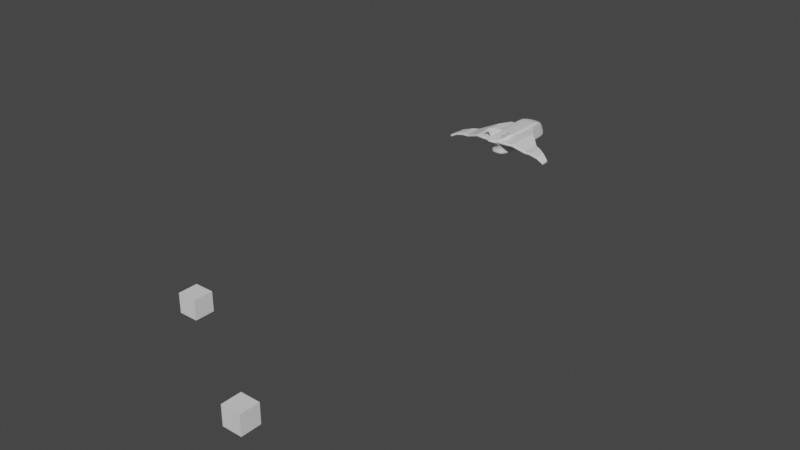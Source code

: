 # Source: LowPolyJet.blend  (saved by Blender 2.93.20; exported with 4.5.12 LTS)
import bpy
from mathutils import Matrix  # noqa: F401  (used for matrix-valued properties, if any)

bpy.ops.wm.read_factory_settings(use_empty=True)
scene = bpy.context.scene
scene.name = 'Scene'

# ---- collections
col_collection = bpy.data.collections.new('Collection'); scene.collection.children.link(col_collection)

# ---- materials (node trees are filled in below, after node groups)
mat_material = bpy.data.materials.new('Material')
mat_material.alpha_threshold = 0.0
mat_material.use_transparent_shadow = False
mat_material.line_color = (0.0, 0.0, 0.0, 1.0)

# ---- material node trees
mat_material.use_nodes = True; mat_material.node_tree.nodes.clear()
_N = mat_material.node_tree.nodes; _L = mat_material.node_tree.links
n0 = _N.new('ShaderNodeOutputMaterial'); n0.name = 'Material Output'; n0.location = (300, 300)
n1 = _N.new('ShaderNodeBsdfPrincipled'); n1.name = 'Principled BSDF'; n1.location = (10, 300)
n1.distribution = 'GGX'
n1.subsurface_method = 'BURLEY'
n1.inputs[2].default_value = 0.4
n1.inputs[3].default_value = 1.45
n1.inputs[27].default_value = (0.0, 0.0, 0.0, 1.0)
n1.inputs[28].default_value = 1.0
_L.new(n1.outputs[0], n0.inputs[0])
n0.is_active_output = True

# ---- world
world_world = bpy.data.worlds.new('World'); scene.world = world_world
world_world.use_nodes = True; world_world.node_tree.nodes.clear()
_N = world_world.node_tree.nodes; _L = world_world.node_tree.links
n0 = _N.new('ShaderNodeOutputWorld'); n0.name = 'World Output'; n0.location = (300, 300)
n1 = _N.new('ShaderNodeBackground'); n1.name = 'Background'; n1.location = (10, 300)
n1.inputs[0].default_value = (0.05088, 0.05088, 0.05088, 1.0)
_L.new(n1.outputs[0], n0.inputs[0])
n0.is_active_output = True
world_world.color = (0.05088, 0.05088, 0.05088)
world_world.use_sun_shadow = False
world_world.sun_shadow_jitter_overblur = 0.0

# ---- meshes
me_cube = bpy.data.meshes.new('Cube')
me_cube.from_pydata([(0.6293, 4.07, 0.7946), (0.6293, 5.091, -0.7369), (0.6293, -0.38, 0.8248), (0.6293, 0.3111, -0.7369), (0.6992, 4.503, 0.6498), (0.6992, -0.7064, 0.6024), (0.6992, 5.184, -0.3578), (0.6992, -0.06648, -0.4023), (0.6992, 2.867, 0.8106), (0.6992, 3.261, -0.771), (0.839, 2.985, 0.5852), (0.839, 3.249, -0.3934), (0.6992, 4.885, 0.3147), (0.6992, -0.1945, 0.134), (0.839, 3.163, 0.1649), (-0.6293, 4.07, 0.7946), (-0.6293, 5.091, -0.7369), (-0.6293, -0.38, 0.8248), (-0.6293, 0.3111, -0.7369), (-0.6992, 4.503, 0.6498), (-0.6992, -0.7064, 0.6024), (-0.6992, 5.184, -0.3578), (-0.6992, -0.06648, -0.4023), (-0.6992, 2.867, 0.8106), (-0.6992, 3.261, -0.771), (-0.839, 2.985, 0.5852), (-0.839, 3.249, -0.3934), (-0.6992, 4.885, 0.3147), (-0.6992, -0.1945, 0.134), (-0.839, 3.163, 0.1649), (-1.863e-09, 5.245, -0.771), (1.863e-09, -0.8343, 0.8509), (0.0, -0.06648, -0.771), (-1.863e-09, 4.062, 0.8118), (-1.863e-09, 4.662, 0.6681), (-2.095e-09, -1.589, 0.6112), (-9.313e-10, -0.8216, -0.4023), (0.0, 5.479, -0.3489), (6.985e-10, 3.261, -0.839), (0.0, 2.847, 0.8497), (-2.095e-09, -0.9751, 0.1358), (-1.863e-09, 5.12, 0.3527), (0.6977, 5.216, -0.5004), (0.6872, 5.211, -0.6128), (0.6614, 5.161, -0.6927), (0.6977, -0.0584, -0.5191), (0.6872, -0.001813, -0.6184), (0.6614, 0.1378, -0.6933), (0.6977, 2.012, 0.8184), (0.6872, 1.05, 0.8256), (0.6614, 0.1827, 0.8278), (0.2064, -0.0584, -0.7702), (0.393, -0.001813, -0.7651), (0.5407, 0.1378, -0.7526), (0.2064, 4.063, 0.8114), (0.393, 4.064, 0.8089), (0.5407, 4.067, 0.8026), (0.6977, 3.973, -0.7702), (0.6872, 4.516, -0.7651), (0.6614, 4.889, -0.7526), (0.6614, 4.145, 0.7757), (0.6872, 4.255, 0.7431), (0.6977, 4.38, 0.7002), (0.6614, -0.5866, 0.8003), (0.6872, -0.7405, 0.754), (0.6977, -0.7706, 0.6873), (0.2076, 4.659, 0.6678), (0.402, 4.642, 0.6658), (0.5703, 4.595, 0.6604), (0.8369, 2.093, 0.5826), (0.8216, 1.08, 0.5869), (0.78, 0.09638, 0.5946), (0.6992, 4.972, 0.1623), (0.6992, 5.055, -0.01144), (0.6992, 5.128, -0.1902), (0.6992, -0.1205, -0.002147), (0.6992, -0.08248, -0.1396), (0.6992, -0.06848, -0.2743), (0.8369, 2.394, -0.3985), (0.8216, 1.481, -0.4012), (0.78, 0.6224, -0.4021), (0.2076, 5.474, -0.3491), (0.402, 5.442, -0.3501), (0.5703, 5.354, -0.3527), (0.6614, 3.987, 0.7996), (0.6872, 3.802, 0.8036), (0.6977, 3.453, 0.8063), (0.6614, 0.7826, -0.7526), (0.6872, 1.531, -0.7651), (0.6977, 2.405, -0.7702), (0.78, 4.345, 0.6332), (0.8216, 4.075, 0.6141), (0.8369, 3.639, 0.5967), (0.78, 4.905, -0.3659), (0.8216, 4.499, -0.3756), (0.8369, 3.953, -0.3853), (0.8369, 3.256, -0.5159), (0.8216, 3.259, -0.6217), (0.78, 3.261, -0.7076), (0.839, 3.196, 0.02849), (0.839, 3.22, -0.1146), (0.839, 3.237, -0.2575), (0.78, 2.886, 0.7741), (0.8216, 2.912, 0.7238), (0.8369, 2.945, 0.6605), (0.2076, 2.847, 0.8491), (0.402, 2.849, 0.8448), (0.5703, 2.855, 0.8332), (0.6992, 4.612, 0.5931), (0.6992, 4.709, 0.524), (0.6992, 4.798, 0.4339), (0.6992, -0.5904, 0.502), (0.6992, -0.4504, 0.3888), (0.6992, -0.3104, 0.2653), (0.839, 3.03, 0.4984), (0.839, 3.077, 0.3998), (0.839, 3.123, 0.2888), (0.78, 4.66, 0.2804), (0.8216, 4.317, 0.2391), (0.8369, 3.828, 0.1982), (0.8369, 2.32, 0.1445), (0.8216, 1.396, 0.1352), (0.78, 0.5167, 0.133), (0.2076, 5.117, 0.3521), (0.402, 5.091, 0.3479), (0.5703, 5.021, 0.3367), (0.5407, 5.161, -0.7526), (0.393, 5.218, -0.7651), (0.2064, 5.241, -0.7702), (0.5407, -0.5886, 0.8368), (0.393, -0.7565, 0.8464), (0.2064, -0.8246, 0.8503), (0.5703, -1.217, 0.6075), (0.402, -1.479, 0.6101), (0.2076, -1.576, 0.6111), (0.5703, -0.503, -0.4023), (0.402, -0.7272, -0.4023), (0.2076, -0.8098, -0.4023), (0.5703, 3.261, -0.8103), (0.402, 3.261, -0.8305), (0.2076, 3.261, -0.838), (0.5703, -0.6458, 0.1351), (0.402, -0.8775, 0.1356), (0.2076, -0.9629, 0.1358), (-6.519e-09, 5.225, 0.1959), (-1.397e-09, 5.324, 0.01441), (1.397e-09, 5.411, -0.1734), (-2.794e-09, -0.8863, -0.001397), (-2.328e-09, -0.8408, -0.1393), (-1.397e-09, -0.824, -0.2742), (0.0, 3.936, 0.8277), (-2.794e-09, 3.75, 0.837), (-4.657e-09, 3.416, 0.8431), (0.0, 4.954, -0.8103), (-4.657e-09, 4.536, -0.8305), (-1.164e-09, 3.976, -0.838), (-6.519e-09, 5.516, -0.4972), (-1.397e-09, 5.504, -0.6161), (3.492e-09, 5.421, -0.7069), (-2.794e-09, -0.8098, -0.5197), (-2.328e-09, -0.7272, -0.6228), (-3.492e-09, -0.503, -0.7078), (-2.794e-09, -1.45, 0.5093), (-2.328e-09, -1.282, 0.3941), (4.657e-10, -1.114, 0.2687), (-6.519e-09, 4.793, 0.6187), (-1.397e-09, 4.909, 0.5563), (-4.657e-10, 5.016, 0.471), (3.492e-09, 4.201, 0.7865), (-1.863e-09, 4.355, 0.7529), (-4.657e-10, 4.513, 0.7128), (-5.588e-09, 2.399, -0.838), (0.0, 1.482, -0.8305), (0.0, 0.6226, -0.8103), (-3.492e-09, -1.357, 0.8181), (1.863e-09, -1.61, 0.7667), (4.657e-10, -1.664, 0.6975), (-3.725e-09, 1.996, 0.8587), (0.0, 0.9887, 0.8658), (0.0, -0.01016, 0.8652), (-0.6977, 5.216, -0.5004), (-0.6872, 5.211, -0.6128), (-0.6614, 5.161, -0.6927), (-0.6977, -0.0584, -0.5191), (-0.6872, -0.001813, -0.6184), (-0.6614, 0.1378, -0.6933), (-0.6977, 2.012, 0.8184), (-0.6872, 1.05, 0.8256), (-0.6614, 0.1827, 0.8278), (-0.2064, -0.0584, -0.7702), (-0.393, -0.001813, -0.7651), (-0.5407, 0.1378, -0.7526), (-0.2064, 4.063, 0.8114), (-0.393, 4.064, 0.8089), (-0.5407, 4.067, 0.8026), (-0.6977, 3.973, -0.7702), (-0.6872, 4.516, -0.7651), (-0.6614, 4.889, -0.7526), (-0.6614, 4.145, 0.7757), (-0.6872, 4.255, 0.7431), (-0.6977, 4.38, 0.7002), (-0.6614, -0.5866, 0.8003), (-0.6872, -0.7405, 0.754), (-0.6977, -0.7706, 0.6873), (-0.2076, 4.659, 0.6678), (-0.402, 4.642, 0.6658), (-0.5703, 4.595, 0.6604), (-0.8369, 2.093, 0.5826), (-0.8216, 1.08, 0.5869), (-0.78, 0.09638, 0.5946), (-0.6992, 4.972, 0.1623), (-0.6992, 5.055, -0.01144), (-0.6992, 5.128, -0.1902), (-0.6992, -0.1205, -0.002147), (-0.6992, -0.08248, -0.1396), (-0.6992, -0.06848, -0.2743), (-0.8369, 2.394, -0.3985), (-0.8216, 1.481, -0.4012), (-0.78, 0.6224, -0.4021), (-0.2076, 5.474, -0.3491), (-0.402, 5.442, -0.3501), (-0.5703, 5.354, -0.3527), (-0.6614, 3.987, 0.7996), (-0.6872, 3.802, 0.8036), (-0.6977, 3.453, 0.8063), (-0.6614, 0.7826, -0.7526), (-0.6872, 1.531, -0.7651), (-0.6977, 2.405, -0.7702), (-0.78, 4.345, 0.6332), (-0.8216, 4.075, 0.6141), (-0.8369, 3.639, 0.5967), (-0.78, 4.905, -0.3659), (-0.8216, 4.499, -0.3756), (-0.8369, 3.953, -0.3853), (-0.8369, 3.256, -0.5159), (-0.8216, 3.259, -0.6217), (-0.78, 3.261, -0.7076), (-0.839, 3.196, 0.02849), (-0.839, 3.22, -0.1146), (-0.839, 3.237, -0.2575), (-0.78, 2.886, 0.7741), (-0.8216, 2.912, 0.7238), (-0.8369, 2.945, 0.6605), (-0.2076, 2.847, 0.8491), (-0.402, 2.849, 0.8448), (-0.5703, 2.855, 0.8332), (-0.6992, 4.612, 0.5931), (-0.6992, 4.709, 0.524), (-0.6992, 4.798, 0.4339), (-0.6992, -0.5904, 0.502), (-0.6992, -0.4504, 0.3888), (-0.6992, -0.3104, 0.2653), (-0.839, 3.03, 0.4984), (-0.839, 3.077, 0.3998), (-0.839, 3.123, 0.2888), (-0.78, 4.66, 0.2804), (-0.8216, 4.317, 0.2391), (-0.8369, 3.828, 0.1982), (-0.8369, 2.32, 0.1445), (-0.8216, 1.396, 0.1352), (-0.78, 0.5167, 0.133), (-0.2076, 5.117, 0.3521), (-0.402, 5.091, 0.3479), (-0.5703, 5.021, 0.3367), (-0.5407, 5.161, -0.7526), (-0.393, 5.218, -0.7651), (-0.2064, 5.241, -0.7702), (-0.5407, -0.5886, 0.8368), (-0.393, -0.7565, 0.8464), (-0.2064, -0.8246, 0.8503), (-0.5703, -1.217, 0.6075), (-0.402, -1.479, 0.6101), (-0.2076, -1.576, 0.6111), (-0.5703, -0.503, -0.4023), (-0.402, -0.7272, -0.4023), (-0.2076, -0.8098, -0.4023), (-0.5703, 3.261, -0.8103), (-0.402, 3.261, -0.8305), (-0.2076, 3.261, -0.838), (-0.5703, -0.6458, 0.1351), (-0.402, -0.8775, 0.1356), (-0.2076, -0.9629, 0.1358), (0.2075, 2.399, -0.8369), (0.4018, 2.401, -0.8295), (0.5694, 2.403, -0.8094), (0.2073, 1.484, -0.8295), (0.3998, 1.494, -0.8223), (0.5634, 1.517, -0.8029), (0.2068, 0.6272, -0.8094), (0.3955, 0.6597, -0.8029), (0.55, 0.7322, -0.7855), (0.8347, 2.054, 0.6623), (0.8195, 2.031, 0.7285), (0.7781, 2.019, 0.7807), (0.8195, 1.034, 0.6693), (0.8047, 1.021, 0.7369), (0.7648, 1.037, 0.7888), (0.7781, 0.04101, 0.6786), (0.7648, 0.04861, 0.7458), (0.7291, 0.124, 0.7949), (0.2075, 4.511, 0.7126), (0.2073, 4.353, 0.7527), (0.2068, 4.2, 0.7863), (0.4018, 4.496, 0.7112), (0.3998, 4.343, 0.7515), (0.3955, 4.196, 0.7845), (0.5694, 4.457, 0.7074), (0.5634, 4.315, 0.7482), (0.55, 4.182, 0.7803), (0.2076, 5.013, 0.4704), (0.2076, 4.906, 0.5558), (0.2076, 4.79, 0.6183), (0.402, 4.989, 0.4664), (0.402, 4.884, 0.5523), (0.402, 4.77, 0.6155), (0.5703, 4.924, 0.4554), (0.5703, 4.825, 0.5427), (0.5703, 4.717, 0.6079), (0.8369, 2.268, 0.2705), (0.8369, 2.208, 0.386), (0.8369, 2.146, 0.4903), (0.8216, 1.325, 0.2632), (0.8216, 1.238, 0.3822), (0.8216, 1.152, 0.4906), (0.78, 0.4215, 0.2628), (0.78, 0.3066, 0.3845), (0.78, 0.1917, 0.4958), (0.7781, 2.403, -0.7073), (0.8195, 2.4, -0.6222), (0.8347, 2.397, -0.5181), (0.7648, 1.517, -0.7044), (0.8047, 1.494, -0.6215), (0.8195, 1.483, -0.5191), (0.7291, 0.7322, -0.6979), (0.7648, 0.6597, -0.6196), (0.7781, 0.6272, -0.5192), (0.2068, 5.417, -0.7065), (0.2073, 5.5, -0.616), (0.2075, 5.511, -0.4972), (0.3955, 5.387, -0.7036), (0.3998, 5.467, -0.6151), (0.4018, 5.478, -0.4975), (0.55, 5.309, -0.6971), (0.5634, 5.38, -0.6134), (0.5694, 5.389, -0.4984), (0.7291, 4.909, -0.6973), (0.7648, 4.933, -0.6151), (0.7781, 4.931, -0.5039), (0.7648, 4.521, -0.704), (0.8047, 4.526, -0.6183), (0.8195, 4.52, -0.5083), (0.7781, 3.974, -0.7071), (0.8195, 3.972, -0.6205), (0.8347, 3.966, -0.5125), (0.78, 4.588, 0.4003), (0.78, 4.515, 0.4947), (0.78, 4.435, 0.5701), (0.8216, 4.262, 0.3601), (0.8216, 4.205, 0.4599), (0.8216, 4.143, 0.543), (0.8369, 3.785, 0.3205), (0.8369, 3.739, 0.4261), (0.8369, 3.691, 0.5173), (0.7781, 4.244, 0.6891), (0.7648, 4.142, 0.7366), (0.7291, 4.052, 0.7737), (0.8195, 3.999, 0.6767), (0.8047, 3.923, 0.73), (0.7648, 3.854, 0.7726), (0.8347, 3.586, 0.666), (0.8195, 3.534, 0.7248), (0.7781, 3.489, 0.7719), (0.2068, 4.953, -0.8094), (0.3955, 4.939, -0.8029), (0.55, 4.91, -0.7855), (0.2073, 4.535, -0.8295), (0.3998, 4.531, -0.8223), (0.5634, 4.522, -0.8029), (0.2075, 3.976, -0.8369), (0.4018, 3.975, -0.8295), (0.5694, 3.974, -0.8094), (0.78, 4.859, -0.2055), (0.78, 4.799, -0.03486), (0.78, 4.731, 0.1318), (0.8216, 4.466, -0.2239), (0.8216, 4.422, -0.0631), (0.8216, 4.371, 0.09509), (0.8369, 3.931, -0.2423), (0.8369, 3.902, -0.09131), (0.8369, 3.867, 0.05853), (0.8369, 2.388, -0.2672), (0.8369, 2.377, -0.1293), (0.8369, 2.356, 0.009722), (0.8216, 1.478, -0.2722), (0.8216, 1.468, -0.1368), (0.8216, 1.443, 0.0005571), (0.78, 0.6206, -0.274), (0.78, 0.6089, -0.1394), (0.78, 0.5775, -0.002301), (0.2076, 5.407, -0.1736), (0.2076, 5.32, 0.014), (0.2076, 5.221, 0.1954), (0.402, 5.376, -0.1755), (0.402, 5.29, 0.01118), (0.402, 5.193, 0.1917), (0.5703, 5.292, -0.1805), (0.5703, 5.211, 0.003504), (0.5703, 5.118, 0.1817), (0.5703, -0.5052, -0.2742), (0.5703, -0.5209, -0.1394), (0.5703, -0.5632, -0.001714), (0.402, -0.7295, -0.2742), (0.402, -0.746, -0.1394), (0.402, -0.7906, -0.001491), (0.2076, -0.8122, -0.2742), (0.2076, -0.8289, -0.1393), (0.2076, -0.8744, -0.001409), (0.55, 3.955, 0.8156), (0.3955, 3.941, 0.8241), (0.2068, 3.937, 0.8273), (0.5634, 3.77, 0.8228), (0.3998, 3.756, 0.8328), (0.2073, 3.75, 0.8364), (0.5694, 3.432, 0.8276), (0.4018, 3.42, 0.8385), (0.2075, 3.416, 0.8425), (0.55, -0.2282, -0.6979), (0.5634, -0.4206, -0.6196), (0.5694, -0.4927, -0.5193), (0.3955, -0.4206, -0.7044), (0.3998, -0.6363, -0.6217), (0.4018, -0.7158, -0.5196), (0.2068, -0.4927, -0.7074), (0.2073, -0.7158, -0.6226), (0.2075, -0.798, -0.5197), (0.5703, -0.7752, 0.2672), (0.5703, -0.9313, 0.3919), (0.5703, -1.087, 0.5062), (0.402, -1.014, 0.2683), (0.402, -1.178, 0.3935), (0.402, -1.343, 0.5084), (0.2076, -1.102, 0.2686), (0.2076, -1.269, 0.394), (0.2076, -1.437, 0.5092), (0.5694, -1.287, 0.6931), (0.5634, -1.243, 0.7605), (0.55, -1.027, 0.8082), (0.4018, -1.552, 0.6961), (0.3998, -1.501, 0.7648), (0.3955, -1.258, 0.8149), (0.2075, -1.65, 0.6973), (0.2073, -1.597, 0.7665), (0.2068, -1.345, 0.8177), (0.5694, 2.005, 0.8417), (0.4018, 1.999, 0.8537), (0.2075, 1.997, 0.8581), (0.5634, 1.032, 0.8486), (0.3998, 1.004, 0.8607), (0.2073, 0.9906, 0.8652), (0.55, 0.1219, 0.8486), (0.3955, 0.03458, 0.8602), (0.2068, -0.004563, 0.8646), (-0.2075, 2.399, -0.8369), (-0.2073, 1.484, -0.8295), (-0.2068, 0.6272, -0.8094), (-0.4018, 2.401, -0.8295), (-0.3998, 1.494, -0.8223), (-0.3955, 0.6597, -0.8029), (-0.5694, 2.403, -0.8094), (-0.5634, 1.517, -0.8029), (-0.55, 0.7322, -0.7855), (-0.8347, 2.054, 0.6623), (-0.8195, 1.034, 0.6693), (-0.7781, 0.04101, 0.6786), (-0.8195, 2.031, 0.7285), (-0.8047, 1.021, 0.7369), (-0.7648, 0.04861, 0.7458), (-0.7781, 2.019, 0.7807), (-0.7648, 1.037, 0.7888), (-0.7291, 0.124, 0.7949), (-0.2075, 4.511, 0.7126), (-0.4018, 4.496, 0.7112), (-0.5694, 4.457, 0.7074), (-0.2073, 4.353, 0.7527), (-0.3998, 4.343, 0.7515), (-0.5634, 4.315, 0.7482), (-0.2068, 4.2, 0.7863), (-0.3955, 4.196, 0.7845), (-0.55, 4.182, 0.7803), (-0.2076, 5.013, 0.4704), (-0.402, 4.989, 0.4664), (-0.5703, 4.924, 0.4554), (-0.2076, 4.906, 0.5558), (-0.402, 4.884, 0.5523), (-0.5703, 4.825, 0.5427), (-0.2076, 4.79, 0.6183), (-0.402, 4.77, 0.6155), (-0.5703, 4.717, 0.6079), (-0.8369, 2.268, 0.2705), (-0.8216, 1.325, 0.2632), (-0.78, 0.4215, 0.2628), (-0.8369, 2.208, 0.386), (-0.8216, 1.238, 0.3822), (-0.78, 0.3066, 0.3845), (-0.8369, 2.146, 0.4903), (-0.8216, 1.152, 0.4906), (-0.78, 0.1917, 0.4958), (-0.7781, 2.403, -0.7073), (-0.7648, 1.517, -0.7044), (-0.7291, 0.7322, -0.6979), (-0.8195, 2.4, -0.6222), (-0.8047, 1.494, -0.6215), (-0.7648, 0.6597, -0.6196), (-0.8347, 2.397, -0.5181), (-0.8195, 1.483, -0.5191), (-0.7781, 0.6272, -0.5192), (-0.2068, 5.417, -0.7065), (-0.3955, 5.387, -0.7036), (-0.55, 5.309, -0.6971), (-0.2073, 5.5, -0.616), (-0.3998, 5.467, -0.6151), (-0.5634, 5.38, -0.6134), (-0.2075, 5.511, -0.4972), (-0.4018, 5.478, -0.4975), (-0.5694, 5.389, -0.4984), (-0.7291, 4.909, -0.6973), (-0.7648, 4.521, -0.704), (-0.7781, 3.974, -0.7071), (-0.7648, 4.933, -0.6151), (-0.8047, 4.526, -0.6183), (-0.8195, 3.972, -0.6205), (-0.7781, 4.931, -0.5039), (-0.8195, 4.52, -0.5083), (-0.8347, 3.966, -0.5125), (-0.78, 4.588, 0.4003), (-0.8216, 4.262, 0.3601), (-0.8369, 3.785, 0.3205), (-0.78, 4.515, 0.4947), (-0.8216, 4.205, 0.4599), (-0.8369, 3.739, 0.4261), (-0.78, 4.435, 0.5701), (-0.8216, 4.143, 0.543), (-0.8369, 3.691, 0.5173), (-0.7781, 4.244, 0.6891), (-0.8195, 3.999, 0.6767), (-0.8347, 3.586, 0.666), (-0.7648, 4.142, 0.7366), (-0.8047, 3.923, 0.73), (-0.8195, 3.534, 0.7248), (-0.7291, 4.052, 0.7737), (-0.7648, 3.854, 0.7726), (-0.7781, 3.489, 0.7719), (-0.2068, 4.953, -0.8094), (-0.2073, 4.535, -0.8295), (-0.2075, 3.976, -0.8369), (-0.3955, 4.939, -0.8029), (-0.3998, 4.531, -0.8223), (-0.4018, 3.975, -0.8295), (-0.55, 4.91, -0.7855), (-0.5634, 4.522, -0.8029), (-0.5694, 3.974, -0.8094), (-0.78, 4.859, -0.2055), (-0.8216, 4.466, -0.2239), (-0.8369, 3.931, -0.2423), (-0.78, 4.799, -0.03486), (-0.8216, 4.422, -0.0631), (-0.8369, 3.902, -0.09131), (-0.78, 4.731, 0.1318), (-0.8216, 4.371, 0.09509), (-0.8369, 3.867, 0.05853), (-0.8369, 2.388, -0.2672), (-0.8216, 1.478, -0.2722), (-0.78, 0.6206, -0.274), (-0.8369, 2.377, -0.1293), (-0.8216, 1.468, -0.1368), (-0.78, 0.6089, -0.1394), (-0.8369, 2.356, 0.009722), (-0.8216, 1.443, 0.0005571), (-0.78, 0.5775, -0.002301), (-0.2076, 5.407, -0.1736), (-0.402, 5.376, -0.1755), (-0.5703, 5.292, -0.1805), (-0.2076, 5.32, 0.014), (-0.402, 5.29, 0.01118), (-0.5703, 5.211, 0.003504), (-0.2076, 5.221, 0.1954), (-0.402, 5.193, 0.1917), (-0.5703, 5.118, 0.1817), (-0.5703, -0.5052, -0.2742), (-0.402, -0.7295, -0.2742), (-0.2076, -0.8122, -0.2742), (-0.5703, -0.5209, -0.1394), (-0.402, -0.746, -0.1394), (-0.2076, -0.8289, -0.1393), (-0.5703, -0.5632, -0.001714), (-0.402, -0.7906, -0.001491), (-0.2076, -0.8744, -0.001409), (-0.55, 3.955, 0.8156), (-0.5634, 3.77, 0.8228), (-0.5694, 3.432, 0.8276), (-0.3955, 3.941, 0.8241), (-0.3998, 3.756, 0.8328), (-0.4018, 3.42, 0.8385), (-0.2068, 3.937, 0.8273), (-0.2073, 3.75, 0.8364), (-0.2075, 3.416, 0.8425), (-0.55, -0.2282, -0.6979), (-0.3955, -0.4206, -0.7044), (-0.2068, -0.4927, -0.7074), (-0.5634, -0.4206, -0.6196), (-0.3998, -0.6363, -0.6217), (-0.2073, -0.7158, -0.6226), (-0.5694, -0.4927, -0.5193), (-0.4018, -0.7158, -0.5196), (-0.2075, -0.798, -0.5197), (-0.5703, -0.7752, 0.2672), (-0.402, -1.014, 0.2683), (-0.2076, -1.102, 0.2686), (-0.5703, -0.9313, 0.3919), (-0.402, -1.178, 0.3935), (-0.2076, -1.269, 0.394), (-0.5703, -1.087, 0.5062), (-0.402, -1.343, 0.5084), (-0.2076, -1.437, 0.5092), (-0.5694, -1.287, 0.6931), (-0.4018, -1.552, 0.6961), (-0.2075, -1.65, 0.6973), (-0.5634, -1.243, 0.7605), (-0.3998, -1.501, 0.7648), (-0.2073, -1.597, 0.7665), (-0.55, -1.027, 0.8082), (-0.3955, -1.258, 0.8149), (-0.2068, -1.345, 0.8177), (-0.5694, 2.005, 0.8417), (-0.5634, 1.032, 0.8486), (-0.55, 0.1219, 0.8486), (-0.4018, 1.999, 0.8537), (-0.3998, 1.004, 0.8607), (-0.3955, 0.03458, 0.8602), (-0.2075, 1.997, 0.8581), (-0.2073, 0.9906, 0.8652), (-0.2068, -0.004563, 0.8646), (0.4523, -0.7815, 0.5415), (0.372, -0.7815, 0.5843), (0.8966, -0.9299, 1.375), (0.8163, -0.9299, 1.417), (0.4523, 1.484, 0.5415), (0.372, 1.484, 0.5843), (0.8966, -0.6547, 1.375), (0.8163, -0.6547, 1.417), (0.7667, -0.9133, 1.324), (0.8469, -0.9133, 1.282), (0.7667, -0.4156, 1.324), (0.8469, -0.4156, 1.282), (0.8966, -1.188, 1.375), (0.8163, -1.188, 1.417), (0.7667, -1.171, 1.324), (0.8469, -1.171, 1.282), (-0.4523, -0.7815, 0.5415), (-0.372, -0.7815, 0.5843), (-0.8966, -0.9299, 1.375), (-0.8163, -0.9299, 1.417), (-0.4523, 1.484, 0.5415), (-0.372, 1.484, 0.5843), (-0.8966, -0.6547, 1.375), (-0.8163, -0.6547, 1.417), (-0.7667, -0.9133, 1.324), (-0.8469, -0.9133, 1.282), (-0.7667, -0.4156, 1.324), (-0.8469, -0.4156, 1.282), (-0.8966, -1.188, 1.375), (-0.8163, -1.188, 1.417), (-0.7667, -1.171, 1.324), (-0.8469, -1.171, 1.282), (1.138, 2.806, 0.7167), (2.897, 0.6965, 0.3329), (1.74, 1.855, 0.7167), (1.138, 2.806, 0.5092), (2.897, 0.6965, 0.1254), (1.74, 1.855, 0.5092), (3.36, 0.442, 0.1254), (3.36, 0.442, 0.3329), (4.035, 0.07027, -0.01834), (4.035, 0.07027, 0.1892), (-1.138, 2.806, 0.7167), (0.0, 2.806, 0.7167), (-2.897, 0.6965, 0.3329), (-1.74, 1.855, 0.7167), (-1.138, 2.806, 0.5092), (0.0, 2.806, 0.5092), (-2.897, 0.6965, 0.1254), (-1.74, 1.855, 0.5092), (-3.36, 0.442, 0.1254), (-3.36, 0.442, 0.3329), (-4.035, 0.07027, -0.01834), (-4.035, 0.07027, 0.1892), (1.146, -1.163, 0.7167), (1.146, -1.206, 0.6724), (1.094, 3.11, 0.6734), (1.159, 3.072, 0.6725), (1.137, 3.058, 0.7167), (2.905, -0.8593, 0.3329), (2.905, -0.9028, 0.2884), (2.897, 0.765, 0.3329), (2.897, 0.8176, 0.2887), (4.631, -0.8594, -0.1196), (4.67, -0.8595, -0.183), (4.627, -0.9028, -0.1621), (4.624, -0.2566, -0.1195), (4.624, -0.2055, -0.1649), (4.662, -0.2708, -0.183), (1.748, -1.102, 0.6723), (1.748, -1.059, 0.7167), (1.739, 2.079, 0.6725), (1.739, 2.026, 0.7167), (1.146, -1.206, 0.5534), (1.146, -1.163, 0.5092), (1.094, 3.11, 0.5524), (1.137, 3.058, 0.5092), (1.159, 3.072, 0.5533), (2.905, -0.9028, 0.17), (2.905, -0.8593, 0.1254), (2.897, 0.8176, 0.1697), (2.897, 0.765, 0.1254), (4.631, -0.8594, -0.3271), (4.627, -0.9028, -0.2795), (4.67, -0.8595, -0.304), (4.624, -0.2566, -0.327), (4.662, -0.2708, -0.304), (4.624, -0.2055, -0.2831), (1.748, -1.059, 0.5092), (1.748, -1.102, 0.5536), (1.739, 2.026, 0.5092), (1.739, 2.079, 0.5534), (4.662, -0.2751, -0.183), (4.624, -0.2539, -0.1195), (4.624, -0.2539, -0.327), (4.662, -0.2751, -0.304), (3.367, -0.8594, 0.3329), (3.368, -0.9028, 0.2883), (3.359, 0.5439, 0.2886), (3.359, 0.4917, 0.3329), (3.368, -0.9028, 0.1701), (3.367, -0.8594, 0.1254), (3.359, 0.4917, 0.1254), (3.359, 0.5439, 0.1698), (4.043, -0.9028, 0.1443), (4.043, -0.8594, 0.1892), (4.043, -0.8594, -0.01834), (4.043, -0.9028, 0.02657), (4.034, 0.1439, 0.1446), (4.035, 0.09202, 0.1892), (4.035, 0.09202, -0.01834), (4.034, 0.1439, 0.02621), (-1.146, -1.206, 0.6724), (-1.146, -1.163, 0.7167), (-1.094, 3.11, 0.6734), (-1.137, 3.058, 0.7167), (-1.159, 3.072, 0.6725), (0.0, -1.206, 0.6724), (0.0, -1.163, 0.7167), (0.0, 3.058, 0.7167), (0.0, 3.11, 0.6734), (-2.905, -0.9028, 0.2884), (-2.905, -0.8593, 0.3329), (-2.897, 0.8176, 0.2887), (-2.897, 0.765, 0.3329), (-4.631, -0.8594, -0.1196), (-4.627, -0.9028, -0.1621), (-4.67, -0.8595, -0.183), (-4.624, -0.2566, -0.1195), (-4.662, -0.2708, -0.183), (-4.624, -0.2055, -0.1649), (-1.748, -1.059, 0.7167), (-1.748, -1.102, 0.6723), (-1.739, 2.026, 0.7167), (-1.739, 2.079, 0.6725), (-1.146, -1.163, 0.5092), (-1.146, -1.206, 0.5534), (-1.094, 3.11, 0.5524), (-1.159, 3.072, 0.5533), (-1.137, 3.058, 0.5092), (0.0, -1.163, 0.5092), (0.0, -1.206, 0.5534), (0.0, 3.11, 0.5524), (0.0, 3.058, 0.5092), (-2.905, -0.8593, 0.1254), (-2.905, -0.9028, 0.17), (-2.897, 0.765, 0.1254), (-2.897, 0.8176, 0.1697), (-4.631, -0.8594, -0.3271), (-4.67, -0.8595, -0.304), (-4.627, -0.9028, -0.2795), (-4.624, -0.2566, -0.327), (-4.624, -0.2055, -0.2831), (-4.662, -0.2708, -0.304), (-1.748, -1.102, 0.5536), (-1.748, -1.059, 0.5092), (-1.739, 2.079, 0.5534), (-1.739, 2.026, 0.5092), (-4.624, -0.2539, -0.1195), (-4.662, -0.2751, -0.183), (-4.662, -0.2751, -0.304), (-4.624, -0.2539, -0.327), (-3.368, -0.9028, 0.2883), (-3.367, -0.8594, 0.3329), (-3.359, 0.4917, 0.3329), (-3.359, 0.5439, 0.2886), (-3.367, -0.8594, 0.1254), (-3.368, -0.9028, 0.1701), (-3.359, 0.5439, 0.1698), (-3.359, 0.4917, 0.1254), (-4.043, -0.8594, 0.1892), (-4.043, -0.9028, 0.1443), (-4.043, -0.9028, 0.02657), (-4.043, -0.8594, -0.01834), (-4.035, 0.09202, 0.1892), (-4.034, 0.1439, 0.1446), (-4.034, 0.1439, 0.02621), (-4.035, 0.09202, -0.01834)], [], [(282, 283, 286, 285), (283, 284, 287, 286), (285, 286, 289, 288), (286, 287, 290, 289), (38, 140, 282, 171), (140, 139, 283, 282), (139, 138, 284, 283), (138, 9, 89, 284), (284, 89, 88, 287), (287, 88, 87, 290), (290, 87, 3, 53), (289, 290, 53, 52), (288, 289, 52, 51), (173, 288, 51, 32), (172, 285, 288, 173), (171, 282, 285, 172), (291, 292, 295, 294), (292, 293, 296, 295), (294, 295, 298, 297), (295, 296, 299, 298), (10, 104, 291, 69), (104, 103, 292, 291), (103, 102, 293, 292), (102, 8, 48, 293), (293, 48, 49, 296), (296, 49, 50, 299), (299, 50, 2, 63), (298, 299, 63, 64), (297, 298, 64, 65), (71, 297, 65, 5), (70, 294, 297, 71), (69, 291, 294, 70), (300, 301, 304, 303), (301, 302, 305, 304), (303, 304, 307, 306), (304, 305, 308, 307), (34, 170, 300, 66), (170, 169, 301, 300), (169, 168, 302, 301), (168, 33, 54, 302), (302, 54, 55, 305), (305, 55, 56, 308), (308, 56, 0, 60), (307, 308, 60, 61), (306, 307, 61, 62), (68, 306, 62, 4), (67, 303, 306, 68), (66, 300, 303, 67), (309, 310, 313, 312), (310, 311, 314, 313), (312, 313, 316, 315), (313, 314, 317, 316), (41, 167, 309, 123), (167, 166, 310, 309), (166, 165, 311, 310), (165, 34, 66, 311), (311, 66, 67, 314), (314, 67, 68, 317), (317, 68, 4, 108), (316, 317, 108, 109), (315, 316, 109, 110), (125, 315, 110, 12), (124, 312, 315, 125), (123, 309, 312, 124), (318, 319, 322, 321), (319, 320, 323, 322), (321, 322, 325, 324), (322, 323, 326, 325), (14, 116, 318, 120), (116, 115, 319, 318), (115, 114, 320, 319), (114, 10, 69, 320), (320, 69, 70, 323), (323, 70, 71, 326), (326, 71, 5, 111), (325, 326, 111, 112), (324, 325, 112, 113), (122, 324, 113, 13), (121, 321, 324, 122), (120, 318, 321, 121), (327, 328, 331, 330), (328, 329, 332, 331), (330, 331, 334, 333), (331, 332, 335, 334), (9, 98, 327, 89), (98, 97, 328, 327), (97, 96, 329, 328), (96, 11, 78, 329), (329, 78, 79, 332), (332, 79, 80, 335), (335, 80, 7, 45), (334, 335, 45, 46), (333, 334, 46, 47), (87, 333, 47, 3), (88, 330, 333, 87), (89, 327, 330, 88), (336, 337, 340, 339), (337, 338, 341, 340), (339, 340, 343, 342), (340, 341, 344, 343), (30, 158, 336, 128), (158, 157, 337, 336), (157, 156, 338, 337), (156, 37, 81, 338), (338, 81, 82, 341), (341, 82, 83, 344), (344, 83, 6, 42), (343, 344, 42, 43), (342, 343, 43, 44), (126, 342, 44, 1), (127, 339, 342, 126), (128, 336, 339, 127), (345, 346, 349, 348), (346, 347, 350, 349), (348, 349, 352, 351), (349, 350, 353, 352), (1, 44, 345, 59), (44, 43, 346, 345), (43, 42, 347, 346), (42, 6, 93, 347), (347, 93, 94, 350), (350, 94, 95, 353), (353, 95, 11, 96), (352, 353, 96, 97), (351, 352, 97, 98), (57, 351, 98, 9), (58, 348, 351, 57), (59, 345, 348, 58), (354, 355, 358, 357), (355, 356, 359, 358), (357, 358, 361, 360), (358, 359, 362, 361), (12, 110, 354, 117), (110, 109, 355, 354), (109, 108, 356, 355), (108, 4, 90, 356), (356, 90, 91, 359), (359, 91, 92, 362), (362, 92, 10, 114), (361, 362, 114, 115), (360, 361, 115, 116), (119, 360, 116, 14), (118, 357, 360, 119), (117, 354, 357, 118), (363, 364, 367, 366), (364, 365, 368, 367), (366, 367, 370, 369), (367, 368, 371, 370), (4, 62, 363, 90), (62, 61, 364, 363), (61, 60, 365, 364), (60, 0, 84, 365), (365, 84, 85, 368), (368, 85, 86, 371), (371, 86, 8, 102), (370, 371, 102, 103), (369, 370, 103, 104), (92, 369, 104, 10), (91, 366, 369, 92), (90, 363, 366, 91), (372, 373, 376, 375), (373, 374, 377, 376), (375, 376, 379, 378), (376, 377, 380, 379), (30, 128, 372, 153), (128, 127, 373, 372), (127, 126, 374, 373), (126, 1, 59, 374), (374, 59, 58, 377), (377, 58, 57, 380), (380, 57, 9, 138), (379, 380, 138, 139), (378, 379, 139, 140), (155, 378, 140, 38), (154, 375, 378, 155), (153, 372, 375, 154), (381, 382, 385, 384), (382, 383, 386, 385), (384, 385, 388, 387), (385, 386, 389, 388), (6, 74, 381, 93), (74, 73, 382, 381), (73, 72, 383, 382), (72, 12, 117, 383), (383, 117, 118, 386), (386, 118, 119, 389), (389, 119, 14, 99), (388, 389, 99, 100), (387, 388, 100, 101), (95, 387, 101, 11), (94, 384, 387, 95), (93, 381, 384, 94), (390, 391, 394, 393), (391, 392, 395, 394), (393, 394, 397, 396), (394, 395, 398, 397), (11, 101, 390, 78), (101, 100, 391, 390), (100, 99, 392, 391), (99, 14, 120, 392), (392, 120, 121, 395), (395, 121, 122, 398), (398, 122, 13, 75), (397, 398, 75, 76), (396, 397, 76, 77), (80, 396, 77, 7), (79, 393, 396, 80), (78, 390, 393, 79), (399, 400, 403, 402), (400, 401, 404, 403), (402, 403, 406, 405), (403, 404, 407, 406), (37, 146, 399, 81), (146, 145, 400, 399), (145, 144, 401, 400), (144, 41, 123, 401), (401, 123, 124, 404), (404, 124, 125, 407), (407, 125, 12, 72), (406, 407, 72, 73), (405, 406, 73, 74), (83, 405, 74, 6), (82, 402, 405, 83), (81, 399, 402, 82), (408, 409, 412, 411), (409, 410, 413, 412), (411, 412, 415, 414), (412, 413, 416, 415), (7, 77, 408, 135), (77, 76, 409, 408), (76, 75, 410, 409), (75, 13, 141, 410), (410, 141, 142, 413), (413, 142, 143, 416), (416, 143, 40, 147), (415, 416, 147, 148), (414, 415, 148, 149), (137, 414, 149, 36), (136, 411, 414, 137), (135, 408, 411, 136), (417, 418, 421, 420), (418, 419, 422, 421), (420, 421, 424, 423), (421, 422, 425, 424), (0, 56, 417, 84), (56, 55, 418, 417), (55, 54, 419, 418), (54, 33, 150, 419), (419, 150, 151, 422), (422, 151, 152, 425), (425, 152, 39, 105), (424, 425, 105, 106), (423, 424, 106, 107), (86, 423, 107, 8), (85, 420, 423, 86), (84, 417, 420, 85), (426, 427, 430, 429), (427, 428, 431, 430), (429, 430, 433, 432), (430, 431, 434, 433), (3, 47, 426, 53), (47, 46, 427, 426), (46, 45, 428, 427), (45, 7, 135, 428), (428, 135, 136, 431), (431, 136, 137, 434), (434, 137, 36, 159), (433, 434, 159, 160), (432, 433, 160, 161), (51, 432, 161, 32), (52, 429, 432, 51), (53, 426, 429, 52), (435, 436, 439, 438), (436, 437, 440, 439), (438, 439, 442, 441), (439, 440, 443, 442), (13, 113, 435, 141), (113, 112, 436, 435), (112, 111, 437, 436), (111, 5, 132, 437), (437, 132, 133, 440), (440, 133, 134, 443), (443, 134, 35, 162), (442, 443, 162, 163), (441, 442, 163, 164), (143, 441, 164, 40), (142, 438, 441, 143), (141, 435, 438, 142), (444, 445, 448, 447), (445, 446, 449, 448), (447, 448, 451, 450), (448, 449, 452, 451), (5, 65, 444, 132), (65, 64, 445, 444), (64, 63, 446, 445), (63, 2, 129, 446), (446, 129, 130, 449), (449, 130, 131, 452), (452, 131, 31, 174), (451, 452, 174, 175), (450, 451, 175, 176), (134, 450, 176, 35), (133, 447, 450, 134), (132, 444, 447, 133), (453, 454, 457, 456), (454, 455, 458, 457), (456, 457, 460, 459), (457, 458, 461, 460), (8, 107, 453, 48), (107, 106, 454, 453), (106, 105, 455, 454), (105, 39, 177, 455), (455, 177, 178, 458), (458, 178, 179, 461), (461, 179, 31, 131), (460, 461, 131, 130), (459, 460, 130, 129), (50, 459, 129, 2), (49, 456, 459, 50), (48, 453, 456, 49), (462, 463, 466, 465), (463, 464, 467, 466), (465, 466, 469, 468), (466, 467, 470, 469), (38, 171, 462, 278), (171, 172, 463, 462), (172, 173, 464, 463), (173, 32, 189, 464), (464, 189, 190, 467), (467, 190, 191, 470), (470, 191, 18, 225), (469, 470, 225, 226), (468, 469, 226, 227), (276, 468, 227, 24), (277, 465, 468, 276), (278, 462, 465, 277), (471, 472, 475, 474), (472, 473, 476, 475), (474, 475, 478, 477), (475, 476, 479, 478), (25, 207, 471, 242), (207, 208, 472, 471), (208, 209, 473, 472), (209, 20, 203, 473), (473, 203, 202, 476), (476, 202, 201, 479), (479, 201, 17, 188), (478, 479, 188, 187), (477, 478, 187, 186), (240, 477, 186, 23), (241, 474, 477, 240), (242, 471, 474, 241), (480, 481, 484, 483), (481, 482, 485, 484), (483, 484, 487, 486), (484, 485, 488, 487), (34, 204, 480, 170), (204, 205, 481, 480), (205, 206, 482, 481), (206, 19, 200, 482), (482, 200, 199, 485), (485, 199, 198, 488), (488, 198, 15, 194), (487, 488, 194, 193), (486, 487, 193, 192), (168, 486, 192, 33), (169, 483, 486, 168), (170, 480, 483, 169), (489, 490, 493, 492), (490, 491, 494, 493), (492, 493, 496, 495), (493, 494, 497, 496), (41, 261, 489, 167), (261, 262, 490, 489), (262, 263, 491, 490), (263, 27, 248, 491), (491, 248, 247, 494), (494, 247, 246, 497), (497, 246, 19, 206), (496, 497, 206, 205), (495, 496, 205, 204), (165, 495, 204, 34), (166, 492, 495, 165), (167, 489, 492, 166), (498, 499, 502, 501), (499, 500, 503, 502), (501, 502, 505, 504), (502, 503, 506, 505), (29, 258, 498, 254), (258, 259, 499, 498), (259, 260, 500, 499), (260, 28, 251, 500), (500, 251, 250, 503), (503, 250, 249, 506), (506, 249, 20, 209), (505, 506, 209, 208), (504, 505, 208, 207), (252, 504, 207, 25), (253, 501, 504, 252), (254, 498, 501, 253), (507, 508, 511, 510), (508, 509, 512, 511), (510, 511, 514, 513), (511, 512, 515, 514), (24, 227, 507, 236), (227, 226, 508, 507), (226, 225, 509, 508), (225, 18, 185, 509), (509, 185, 184, 512), (512, 184, 183, 515), (515, 183, 22, 218), (514, 515, 218, 217), (513, 514, 217, 216), (234, 513, 216, 26), (235, 510, 513, 234), (236, 507, 510, 235), (516, 517, 520, 519), (517, 518, 521, 520), (519, 520, 523, 522), (520, 521, 524, 523), (30, 266, 516, 158), (266, 265, 517, 516), (265, 264, 518, 517), (264, 16, 182, 518), (518, 182, 181, 521), (521, 181, 180, 524), (524, 180, 21, 221), (523, 524, 221, 220), (522, 523, 220, 219), (156, 522, 219, 37), (157, 519, 522, 156), (158, 516, 519, 157), (525, 526, 529, 528), (526, 527, 530, 529), (528, 529, 532, 531), (529, 530, 533, 532), (16, 197, 525, 182), (197, 196, 526, 525), (196, 195, 527, 526), (195, 24, 236, 527), (527, 236, 235, 530), (530, 235, 234, 533), (533, 234, 26, 233), (532, 533, 233, 232), (531, 532, 232, 231), (180, 531, 231, 21), (181, 528, 531, 180), (182, 525, 528, 181), (534, 535, 538, 537), (535, 536, 539, 538), (537, 538, 541, 540), (538, 539, 542, 541), (27, 255, 534, 248), (255, 256, 535, 534), (256, 257, 536, 535), (257, 29, 254, 536), (536, 254, 253, 539), (539, 253, 252, 542), (542, 252, 25, 230), (541, 542, 230, 229), (540, 541, 229, 228), (246, 540, 228, 19), (247, 537, 540, 246), (248, 534, 537, 247), (543, 544, 547, 546), (544, 545, 548, 547), (546, 547, 550, 549), (547, 548, 551, 550), (19, 228, 543, 200), (228, 229, 544, 543), (229, 230, 545, 544), (230, 25, 242, 545), (545, 242, 241, 548), (548, 241, 240, 551), (551, 240, 23, 224), (550, 551, 224, 223), (549, 550, 223, 222), (198, 549, 222, 15), (199, 546, 549, 198), (200, 543, 546, 199), (552, 553, 556, 555), (553, 554, 557, 556), (555, 556, 559, 558), (556, 557, 560, 559), (30, 153, 552, 266), (153, 154, 553, 552), (154, 155, 554, 553), (155, 38, 278, 554), (554, 278, 277, 557), (557, 277, 276, 560), (560, 276, 24, 195), (559, 560, 195, 196), (558, 559, 196, 197), (264, 558, 197, 16), (265, 555, 558, 264), (266, 552, 555, 265), (561, 562, 565, 564), (562, 563, 566, 565), (564, 565, 568, 567), (565, 566, 569, 568), (21, 231, 561, 212), (231, 232, 562, 561), (232, 233, 563, 562), (233, 26, 239, 563), (563, 239, 238, 566), (566, 238, 237, 569), (569, 237, 29, 257), (568, 569, 257, 256), (567, 568, 256, 255), (210, 567, 255, 27), (211, 564, 567, 210), (212, 561, 564, 211), (570, 571, 574, 573), (571, 572, 575, 574), (573, 574, 577, 576), (574, 575, 578, 577), (26, 216, 570, 239), (216, 217, 571, 570), (217, 218, 572, 571), (218, 22, 215, 572), (572, 215, 214, 575), (575, 214, 213, 578), (578, 213, 28, 260), (577, 578, 260, 259), (576, 577, 259, 258), (237, 576, 258, 29), (238, 573, 576, 237), (239, 570, 573, 238), (579, 580, 583, 582), (580, 581, 584, 583), (582, 583, 586, 585), (583, 584, 587, 586), (37, 219, 579, 146), (219, 220, 580, 579), (220, 221, 581, 580), (221, 21, 212, 581), (581, 212, 211, 584), (584, 211, 210, 587), (587, 210, 27, 263), (586, 587, 263, 262), (585, 586, 262, 261), (144, 585, 261, 41), (145, 582, 585, 144), (146, 579, 582, 145), (588, 589, 592, 591), (589, 590, 593, 592), (591, 592, 595, 594), (592, 593, 596, 595), (22, 273, 588, 215), (273, 274, 589, 588), (274, 275, 590, 589), (275, 36, 149, 590), (590, 149, 148, 593), (593, 148, 147, 596), (596, 147, 40, 281), (595, 596, 281, 280), (594, 595, 280, 279), (213, 594, 279, 28), (214, 591, 594, 213), (215, 588, 591, 214), (597, 598, 601, 600), (598, 599, 602, 601), (600, 601, 604, 603), (601, 602, 605, 604), (15, 222, 597, 194), (222, 223, 598, 597), (223, 224, 599, 598), (224, 23, 245, 599), (599, 245, 244, 602), (602, 244, 243, 605), (605, 243, 39, 152), (604, 605, 152, 151), (603, 604, 151, 150), (192, 603, 150, 33), (193, 600, 603, 192), (194, 597, 600, 193), (606, 607, 610, 609), (607, 608, 611, 610), (609, 610, 613, 612), (610, 611, 614, 613), (18, 191, 606, 185), (191, 190, 607, 606), (190, 189, 608, 607), (189, 32, 161, 608), (608, 161, 160, 611), (611, 160, 159, 614), (614, 159, 36, 275), (613, 614, 275, 274), (612, 613, 274, 273), (183, 612, 273, 22), (184, 609, 612, 183), (185, 606, 609, 184), (615, 616, 619, 618), (616, 617, 620, 619), (618, 619, 622, 621), (619, 620, 623, 622), (28, 279, 615, 251), (279, 280, 616, 615), (280, 281, 617, 616), (281, 40, 164, 617), (617, 164, 163, 620), (620, 163, 162, 623), (623, 162, 35, 272), (622, 623, 272, 271), (621, 622, 271, 270), (249, 621, 270, 20), (250, 618, 621, 249), (251, 615, 618, 250), (624, 625, 628, 627), (625, 626, 629, 628), (627, 628, 631, 630), (628, 629, 632, 631), (20, 270, 624, 203), (270, 271, 625, 624), (271, 272, 626, 625), (272, 35, 176, 626), (626, 176, 175, 629), (629, 175, 174, 632), (632, 174, 31, 269), (631, 632, 269, 268), (630, 631, 268, 267), (201, 630, 267, 17), (202, 627, 630, 201), (203, 624, 627, 202), (633, 634, 637, 636), (634, 635, 638, 637), (636, 637, 640, 639), (637, 638, 641, 640), (23, 186, 633, 245), (186, 187, 634, 633), (187, 188, 635, 634), (188, 17, 267, 635), (635, 267, 268, 638), (638, 268, 269, 641), (641, 269, 31, 179), (640, 641, 179, 178), (639, 640, 178, 177), (243, 639, 177, 39), (244, 636, 639, 243), (245, 633, 636, 244), (645, 650, 656, 655), (653, 652, 649, 648), (650, 645, 649, 652), (642, 643, 647, 646), (651, 642, 646, 653), (645, 644, 648, 649), (644, 651, 653, 648), (643, 650, 652, 647), (646, 647, 652, 653), (642, 651, 650, 643), (657, 654, 655, 656), (651, 644, 654, 657), (644, 645, 655, 654), (650, 651, 657, 656), (661, 671, 672, 666), (669, 664, 665, 668), (666, 668, 665, 661), (658, 662, 663, 659), (667, 669, 662, 658), (661, 665, 664, 660), (660, 664, 669, 667), (659, 663, 668, 666), (662, 669, 668, 663), (658, 659, 666, 667), (673, 672, 671, 670), (667, 673, 670, 660), (660, 670, 671, 661), (666, 672, 673, 667), (698, 762, 784, 717), (703, 741, 681, 675), (751, 708, 735, 683), (700, 714, 676, 674), (679, 730, 721, 678), (678, 721, 743, 680), (752, 682, 736, 727), (718, 677, 679, 732), (759, 697, 715, 783), (709, 750, 753, 729), (740, 704, 722, 745), (711, 702, 720, 731), (706, 734, 737, 726), (675, 681, 738, 701), (714, 703, 675, 676), (674, 676, 712, 696), (685, 761, 700, 674), (683, 735, 705, 747), (689, 677, 718, 785), (739, 746, 749, 742), (682, 748, 724, 736), (677, 716, 730, 679), (713, 699, 719, 733), (734, 710, 728, 737), (746, 707, 725, 749), (697, 711, 731, 715), (704, 713, 733, 722), (732, 679, 678, 723), (680, 743, 748, 682), (676, 675, 701, 712), (723, 678, 680, 744), (702, 739, 742, 720), (782, 716, 677, 689), (750, 740, 745, 753), (760, 755, 684, 685), (681, 683, 747, 738), (744, 680, 682, 752), (741, 751, 683, 681), (776, 798, 780, 758), (686, 764, 805, 693), (816, 695, 800, 770), (754, 778, 796, 774), (691, 690, 786, 797), (690, 692, 808, 786), (819, 793, 803, 694), (781, 799, 691, 688), (757, 684, 687, 775), (772, 794, 818, 817), (813, 814, 792, 768), (685, 689, 782, 783, 759, 760), (769, 791, 802, 801), (763, 787, 809, 804), (761, 762, 784, 785, 689, 685), (775, 687, 686, 766), (684, 755, 773, 687), (756, 779, 784, 762), (774, 796, 787, 763), (695, 812, 767, 800), (689, 785, 781, 688), (804, 809, 814, 813), (694, 803, 790, 815), (688, 691, 797, 777), (685, 684, 757, 761), (801, 802, 795, 771), (765, 789, 798, 776), (759, 783, 778, 754), (807, 810, 789, 765), (799, 788, 690, 691), (692, 694, 815, 808), (687, 773, 764, 686), (788, 811, 692, 690), (766, 686, 693, 806), (782, 689, 688, 777), (817, 818, 810, 807), (693, 805, 812, 695), (811, 819, 694, 692), (806, 693, 695, 816), (698, 699, 700), (705, 706, 707), (708, 709, 710), (717, 718, 719), (724, 725, 726), (727, 728, 729), (756, 757, 758), (767, 768, 769), (770, 771, 772), (779, 780, 781), (790, 791, 792), (793, 794, 795), (760, 696, 697, 759), (700, 761, 762, 698), (712, 701, 702, 711), (714, 700, 699, 713), (735, 708, 710, 734), (747, 705, 707, 746), (741, 703, 704, 740), (696, 712, 711, 697), (703, 714, 713, 704), (783, 715, 716, 782), (717, 784, 785, 718), (731, 720, 721, 730), (733, 719, 718, 732), (737, 728, 727, 736), (749, 725, 724, 748), (745, 722, 723, 744), (715, 731, 730, 716), (722, 733, 732, 723), (709, 729, 728, 710), (725, 707, 706, 726), (719, 699, 698, 717), (705, 735, 734, 706), (726, 737, 736, 724), (701, 738, 739, 702), (751, 741, 740, 750), (720, 742, 743, 721), (753, 745, 744, 752), (738, 747, 746, 739), (742, 749, 748, 743), (708, 751, 750, 709), (729, 753, 752, 727), (759, 754, 755, 760), (756, 762, 761, 757), (774, 763, 764, 773), (776, 758, 757, 775), (801, 771, 770, 800), (813, 768, 767, 812), (807, 765, 766, 806), (754, 774, 773, 755), (765, 776, 775, 766), (782, 777, 778, 783), (781, 785, 784, 779), (797, 786, 787, 796), (799, 781, 780, 798), (803, 793, 795, 802), (815, 790, 792, 814), (811, 788, 789, 810), (777, 797, 796, 778), (788, 799, 798, 789), (771, 795, 794, 772), (791, 769, 768, 792), (779, 756, 758, 780), (769, 801, 800, 767), (790, 803, 802, 791), (763, 804, 805, 764), (817, 807, 806, 816), (786, 808, 809, 787), (819, 811, 810, 818), (804, 813, 812, 805), (808, 815, 814, 809), (772, 817, 816, 770), (793, 819, 818, 794), (760, 685, 674, 696)])
_uv = me_cube.uv_layers.new(name='UVMap')
_uv.uv.foreach_set('vector', [0.2811, 0.5816, 0.3112, 0.5867, 0.3114, 0.6361, 0.2811, 0.6344, 0.3112, 0.5867, 0.3393, 0.5886, 0.3399, 0.6367, 0.3114, 0.6361, 0.2811, 0.6344, 0.3114, 0.6361, 0.3119, 0.6916, 0.2812, 0.6914, 0.3114, 0.6361, 0.3399, 0.6367, 0.3414, 0.6916, 0.3119, 0.6916, 0.25, 0.5145, 0.2811, 0.5402, 0.2811, 0.5816, 0.25, 0.5733, 0.2811, 0.5402, 0.3112, 0.5482, 0.3112, 0.5867, 0.2811, 0.5816, 0.3112, 0.5482, 0.3392, 0.5509, 0.3393, 0.5886, 0.3112, 0.5867, 0.3392, 0.5509, 0.3643, 0.5513, 0.3644, 0.5888, 0.3393, 0.5886, 0.3393, 0.5886, 0.3644, 0.5888, 0.3652, 0.6365, 0.3399, 0.6367, 0.3399, 0.6367, 0.3652, 0.6365, 0.3675, 0.6905, 0.3414, 0.6916, 0.3414, 0.6916, 0.3675, 0.6905, 0.375, 0.75, 0.3438, 0.75, 0.3119, 0.6916, 0.3414, 0.6916, 0.3438, 0.75, 0.3125, 0.75, 0.2812, 0.6914, 0.3119, 0.6916, 0.3125, 0.75, 0.2813, 0.75, 0.25, 0.6911, 0.2812, 0.6914, 0.2813, 0.75, 0.25, 0.75, 0.25, 0.6322, 0.2811, 0.6344, 0.2812, 0.6914, 0.25, 0.6911, 0.25, 0.5733, 0.2811, 0.5816, 0.2811, 0.6344, 0.25, 0.6322, 0.5954, 0.5886, 0.6077, 0.5887, 0.6074, 0.6349, 0.5954, 0.6346, 0.6077, 0.5887, 0.6217, 0.5887, 0.621, 0.6357, 0.6074, 0.6349, 0.5954, 0.6346, 0.6074, 0.6349, 0.6068, 0.685, 0.5953, 0.6841, 0.6074, 0.6349, 0.621, 0.6357, 0.619, 0.6875, 0.6068, 0.685, 0.5831, 0.5513, 0.5954, 0.5513, 0.5954, 0.5886, 0.5831, 0.5886, 0.5954, 0.5513, 0.6077, 0.5513, 0.6077, 0.5887, 0.5954, 0.5886, 0.6077, 0.5513, 0.6218, 0.5513, 0.6217, 0.5887, 0.6077, 0.5887, 0.6218, 0.5513, 0.6397, 0.5513, 0.6395, 0.5888, 0.6217, 0.5887, 0.6217, 0.5887, 0.6395, 0.5888, 0.6384, 0.6365, 0.621, 0.6357, 0.621, 0.6357, 0.6384, 0.6365, 0.6352, 0.6905, 0.619, 0.6875, 0.619, 0.6875, 0.6352, 0.6905, 0.625, 0.75, 0.6166, 0.7371, 0.6068, 0.685, 0.619, 0.6875, 0.6166, 0.7371, 0.6062, 0.7331, 0.5953, 0.6841, 0.6068, 0.685, 0.6062, 0.7331, 0.5952, 0.7318, 0.5831, 0.6839, 0.5953, 0.6841, 0.5952, 0.7318, 0.5831, 0.7316, 0.5831, 0.6345, 0.5954, 0.6346, 0.5953, 0.6841, 0.5831, 0.6839, 0.5831, 0.5886, 0.5954, 0.5886, 0.5954, 0.6346, 0.5831, 0.6345, 0.5961, 0.406, 0.6062, 0.406, 0.606, 0.4356, 0.5955, 0.4352, 0.6062, 0.406, 0.6157, 0.4061, 0.6157, 0.4364, 0.606, 0.4356, 0.5955, 0.4352, 0.606, 0.4356, 0.6059, 0.4621, 0.5952, 0.4611, 0.606, 0.4356, 0.6157, 0.4364, 0.6157, 0.4646, 0.6059, 0.4621, 0.5879, 0.375, 0.5972, 0.375, 0.5961, 0.406, 0.5846, 0.406, 0.5972, 0.375, 0.6065, 0.375, 0.6062, 0.406, 0.5961, 0.406, 0.6065, 0.375, 0.6157, 0.375, 0.6157, 0.4061, 0.6062, 0.406, 0.6157, 0.375, 0.625, 0.375, 0.625, 0.4063, 0.6157, 0.4061, 0.6157, 0.4061, 0.625, 0.4063, 0.625, 0.4375, 0.6157, 0.4364, 0.6157, 0.4364, 0.625, 0.4375, 0.625, 0.4688, 0.6157, 0.4646, 0.6157, 0.4646, 0.625, 0.4688, 0.625, 0.5, 0.6166, 0.4871, 0.6059, 0.4621, 0.6157, 0.4646, 0.6166, 0.4871, 0.6062, 0.4831, 0.5952, 0.4611, 0.6059, 0.4621, 0.6062, 0.4831, 0.5952, 0.4818, 0.5832, 0.461, 0.5952, 0.4611, 0.5952, 0.4818, 0.5831, 0.4816, 0.5835, 0.4352, 0.5955, 0.4352, 0.5952, 0.4611, 0.5832, 0.461, 0.5846, 0.406, 0.5961, 0.406, 0.5955, 0.4352, 0.5835, 0.4352, 0.5377, 0.406, 0.5545, 0.406, 0.5541, 0.4352, 0.5372, 0.4352, 0.5545, 0.406, 0.5703, 0.406, 0.5697, 0.4352, 0.5541, 0.4352, 0.5372, 0.4352, 0.5541, 0.4352, 0.554, 0.461, 0.537, 0.461, 0.5541, 0.4352, 0.5697, 0.4352, 0.5694, 0.461, 0.554, 0.461, 0.522, 0.375, 0.5385, 0.375, 0.5377, 0.406, 0.5197, 0.406, 0.5385, 0.375, 0.555, 0.375, 0.5545, 0.406, 0.5377, 0.406, 0.555, 0.375, 0.5714, 0.375, 0.5703, 0.406, 0.5545, 0.406, 0.5714, 0.375, 0.5879, 0.375, 0.5846, 0.406, 0.5703, 0.406, 0.5703, 0.406, 0.5846, 0.406, 0.5835, 0.4352, 0.5697, 0.4352, 0.5697, 0.4352, 0.5835, 0.4352, 0.5832, 0.461, 0.5694, 0.461, 0.5694, 0.461, 0.5832, 0.461, 0.5831, 0.4816, 0.5694, 0.4816, 0.554, 0.461, 0.5694, 0.461, 0.5694, 0.4816, 0.554, 0.4816, 0.537, 0.461, 0.554, 0.461, 0.554, 0.4816, 0.537, 0.4816, 0.5187, 0.461, 0.537, 0.461, 0.537, 0.4816, 0.5186, 0.4816, 0.5189, 0.4352, 0.5372, 0.4352, 0.537, 0.461, 0.5187, 0.461, 0.5197, 0.406, 0.5377, 0.406, 0.5372, 0.4352, 0.5189, 0.4352, 0.537, 0.5886, 0.554, 0.5886, 0.554, 0.6345, 0.537, 0.6345, 0.554, 0.5886, 0.5694, 0.5886, 0.5694, 0.6345, 0.554, 0.6345, 0.537, 0.6345, 0.554, 0.6345, 0.554, 0.6839, 0.537, 0.6839, 0.554, 0.6345, 0.5694, 0.6345, 0.5694, 0.6839, 0.554, 0.6839, 0.5186, 0.5513, 0.537, 0.5513, 0.537, 0.5886, 0.5186, 0.5886, 0.537, 0.5513, 0.554, 0.5513, 0.554, 0.5886, 0.537, 0.5886, 0.554, 0.5513, 0.5694, 0.5513, 0.5694, 0.5886, 0.554, 0.5886, 0.5694, 0.5513, 0.5831, 0.5513, 0.5831, 0.5886, 0.5694, 0.5886, 0.5694, 0.5886, 0.5831, 0.5886, 0.5831, 0.6345, 0.5694, 0.6345, 0.5694, 0.6345, 0.5831, 0.6345, 0.5831, 0.6839, 0.5694, 0.6839, 0.5694, 0.6839, 0.5831, 0.6839, 0.5831, 0.7316, 0.5694, 0.7316, 0.554, 0.6839, 0.5694, 0.6839, 0.5694, 0.7316, 0.554, 0.7316, 0.537, 0.6839, 0.554, 0.6839, 0.554, 0.7316, 0.537, 0.7316, 0.5186, 0.6839, 0.537, 0.6839, 0.537, 0.7316, 0.5186, 0.7316, 0.5186, 0.6345, 0.537, 0.6345, 0.537, 0.6839, 0.5186, 0.6839, 0.5186, 0.5886, 0.537, 0.5886, 0.537, 0.6345, 0.5186, 0.6345, 0.3858, 0.5887, 0.4046, 0.5887, 0.4048, 0.6349, 0.3864, 0.6357, 0.4046, 0.5887, 0.4223, 0.5886, 0.4223, 0.6346, 0.4048, 0.6349, 0.3864, 0.6357, 0.4048, 0.6349, 0.4053, 0.685, 0.3878, 0.6875, 0.4048, 0.6349, 0.4223, 0.6346, 0.4223, 0.6841, 0.4053, 0.685, 0.3643, 0.5513, 0.3858, 0.5513, 0.3858, 0.5887, 0.3644, 0.5888, 0.3858, 0.5513, 0.4046, 0.5513, 0.4046, 0.5887, 0.3858, 0.5887, 0.4046, 0.5513, 0.4223, 0.5513, 0.4223, 0.5886, 0.4046, 0.5887, 0.4223, 0.5513, 0.4401, 0.5513, 0.4401, 0.5886, 0.4223, 0.5886, 0.4223, 0.5886, 0.4401, 0.5886, 0.4401, 0.6345, 0.4223, 0.6346, 0.4223, 0.6346, 0.4401, 0.6345, 0.4401, 0.6839, 0.4223, 0.6841, 0.4223, 0.6841, 0.4401, 0.6839, 0.4401, 0.7316, 0.4224, 0.7318, 0.4053, 0.685, 0.4223, 0.6841, 0.4224, 0.7318, 0.4057, 0.7331, 0.3878, 0.6875, 0.4053, 0.685, 0.4057, 0.7331, 0.3896, 0.7371, 0.3675, 0.6905, 0.3878, 0.6875, 0.3896, 0.7371, 0.375, 0.75, 0.3652, 0.6365, 0.3864, 0.6357, 0.3878, 0.6875, 0.3675, 0.6905, 0.3644, 0.5888, 0.3858, 0.5887, 0.3864, 0.6357, 0.3652, 0.6365, 0.3902, 0.4061, 0.4057, 0.406, 0.4059, 0.4356, 0.3903, 0.4364, 0.4057, 0.406, 0.4216, 0.406, 0.4222, 0.4352, 0.4059, 0.4356, 0.3903, 0.4364, 0.4059, 0.4356, 0.4059, 0.4621, 0.3902, 0.4646, 0.4059, 0.4356, 0.4222, 0.4352, 0.4224, 0.4611, 0.4059, 0.4621, 0.375, 0.375, 0.3902, 0.375, 0.3902, 0.4061, 0.375, 0.4063, 0.3902, 0.375, 0.4054, 0.375, 0.4057, 0.406, 0.3902, 0.4061, 0.4054, 0.375, 0.4206, 0.375, 0.4216, 0.406, 0.4057, 0.406, 0.4206, 0.375, 0.4358, 0.375, 0.4388, 0.406, 0.4216, 0.406, 0.4216, 0.406, 0.4388, 0.406, 0.4397, 0.4352, 0.4222, 0.4352, 0.4222, 0.4352, 0.4397, 0.4352, 0.44, 0.461, 0.4224, 0.4611, 0.4224, 0.4611, 0.44, 0.461, 0.4401, 0.4816, 0.4224, 0.4818, 0.4059, 0.4621, 0.4224, 0.4611, 0.4224, 0.4818, 0.4057, 0.4831, 0.3902, 0.4646, 0.4059, 0.4621, 0.4057, 0.4831, 0.3896, 0.4871, 0.375, 0.4688, 0.3902, 0.4646, 0.3896, 0.4871, 0.375, 0.5, 0.375, 0.4375, 0.3903, 0.4364, 0.3902, 0.4646, 0.375, 0.4688, 0.375, 0.4063, 0.3902, 0.4061, 0.3903, 0.4364, 0.375, 0.4375, 0.3878, 0.5, 0.4053, 0.4975, 0.4048, 0.5099, 0.3864, 0.5107, 0.4053, 0.4975, 0.4223, 0.4966, 0.4223, 0.5096, 0.4048, 0.5099, 0.3864, 0.5107, 0.4048, 0.5099, 0.4046, 0.5262, 0.3858, 0.5262, 0.4048, 0.5099, 0.4223, 0.5096, 0.4223, 0.5261, 0.4046, 0.5262, 0.375, 0.5, 0.3896, 0.4871, 0.3878, 0.5, 0.3675, 0.503, 0.3896, 0.4871, 0.4057, 0.4831, 0.4053, 0.4975, 0.3878, 0.5, 0.4057, 0.4831, 0.4224, 0.4818, 0.4223, 0.4966, 0.4053, 0.4975, 0.4224, 0.4818, 0.4401, 0.4816, 0.4401, 0.4964, 0.4223, 0.4966, 0.4223, 0.4966, 0.4401, 0.4964, 0.4401, 0.5095, 0.4223, 0.5096, 0.4223, 0.5096, 0.4401, 0.5095, 0.4401, 0.5261, 0.4223, 0.5261, 0.4223, 0.5261, 0.4401, 0.5261, 0.4401, 0.5513, 0.4223, 0.5513, 0.4046, 0.5262, 0.4223, 0.5261, 0.4223, 0.5513, 0.4046, 0.5513, 0.3858, 0.5262, 0.4046, 0.5262, 0.4046, 0.5513, 0.3858, 0.5513, 0.3644, 0.5263, 0.3858, 0.5262, 0.3858, 0.5513, 0.3643, 0.5513, 0.3652, 0.5115, 0.3864, 0.5107, 0.3858, 0.5262, 0.3644, 0.5263, 0.3675, 0.503, 0.3878, 0.5, 0.3864, 0.5107, 0.3652, 0.5115, 0.537, 0.4964, 0.554, 0.4964, 0.554, 0.5095, 0.537, 0.5095, 0.554, 0.4964, 0.5694, 0.4964, 0.5694, 0.5095, 0.554, 0.5095, 0.537, 0.5095, 0.554, 0.5095, 0.554, 0.5261, 0.537, 0.5261, 0.554, 0.5095, 0.5694, 0.5095, 0.5694, 0.5261, 0.554, 0.5261, 0.5186, 0.4816, 0.537, 0.4816, 0.537, 0.4964, 0.5186, 0.4964, 0.537, 0.4816, 0.554, 0.4816, 0.554, 0.4964, 0.537, 0.4964, 0.554, 0.4816, 0.5694, 0.4816, 0.5694, 0.4964, 0.554, 0.4964, 0.5694, 0.4816, 0.5831, 0.4816, 0.5831, 0.4964, 0.5694, 0.4964, 0.5694, 0.4964, 0.5831, 0.4964, 0.5831, 0.5095, 0.5694, 0.5095, 0.5694, 0.5095, 0.5831, 0.5095, 0.5831, 0.5261, 0.5694, 0.5261, 0.5694, 0.5261, 0.5831, 0.5261, 0.5831, 0.5513, 0.5694, 0.5513, 0.554, 0.5261, 0.5694, 0.5261, 0.5694, 0.5513, 0.554, 0.5513, 0.537, 0.5261, 0.554, 0.5261, 0.554, 0.5513, 0.537, 0.5513, 0.5186, 0.5261, 0.537, 0.5261, 0.537, 0.5513, 0.5186, 0.5513, 0.5186, 0.5095, 0.537, 0.5095, 0.537, 0.5261, 0.5186, 0.5261, 0.5186, 0.4964, 0.537, 0.4964, 0.537, 0.5095, 0.5186, 0.5095, 0.5953, 0.4966, 0.6068, 0.4975, 0.6074, 0.5099, 0.5954, 0.5096, 0.6068, 0.4975, 0.619, 0.5, 0.621, 0.5107, 0.6074, 0.5099, 0.5954, 0.5096, 0.6074, 0.5099, 0.6077, 0.5262, 0.5954, 0.5261, 0.6074, 0.5099, 0.621, 0.5107, 0.6217, 0.5262, 0.6077, 0.5262, 0.5831, 0.4816, 0.5952, 0.4818, 0.5953, 0.4966, 0.5831, 0.4964, 0.5952, 0.4818, 0.6062, 0.4831, 0.6068, 0.4975, 0.5953, 0.4966, 0.6062, 0.4831, 0.6166, 0.4871, 0.619, 0.5, 0.6068, 0.4975, 0.6166, 0.4871, 0.625, 0.5, 0.6352, 0.503, 0.619, 0.5, 0.619, 0.5, 0.6352, 0.503, 0.6384, 0.5115, 0.621, 0.5107, 0.621, 0.5107, 0.6384, 0.5115, 0.6395, 0.5263, 0.6217, 0.5262, 0.6217, 0.5262, 0.6395, 0.5263, 0.6397, 0.5513, 0.6218, 0.5513, 0.6077, 0.5262, 0.6217, 0.5262, 0.6218, 0.5513, 0.6077, 0.5513, 0.5954, 0.5261, 0.6077, 0.5262, 0.6077, 0.5513, 0.5954, 0.5513, 0.5831, 0.5261, 0.5954, 0.5261, 0.5954, 0.5513, 0.5831, 0.5513, 0.5831, 0.5095, 0.5954, 0.5096, 0.5954, 0.5261, 0.5831, 0.5261, 0.5831, 0.4964, 0.5953, 0.4966, 0.5954, 0.5096, 0.5831, 0.5095, 0.2812, 0.5039, 0.3119, 0.5041, 0.3114, 0.5111, 0.2811, 0.5094, 0.3119, 0.5041, 0.3414, 0.5041, 0.3399, 0.5117, 0.3114, 0.5111, 0.2811, 0.5094, 0.3114, 0.5111, 0.3112, 0.5242, 0.2811, 0.5191, 0.3114, 0.5111, 0.3399, 0.5117, 0.3393, 0.5261, 0.3112, 0.5242, 0.25, 0.5, 0.2813, 0.5, 0.2812, 0.5039, 0.25, 0.5036, 0.2813, 0.5, 0.3125, 0.5, 0.3119, 0.5041, 0.2812, 0.5039, 0.3125, 0.5, 0.3438, 0.5, 0.3414, 0.5041, 0.3119, 0.5041, 0.3438, 0.5, 0.375, 0.5, 0.3675, 0.503, 0.3414, 0.5041, 0.3414, 0.5041, 0.3675, 0.503, 0.3652, 0.5115, 0.3399, 0.5117, 0.3399, 0.5117, 0.3652, 0.5115, 0.3644, 0.5263, 0.3393, 0.5261, 0.3393, 0.5261, 0.3644, 0.5263, 0.3643, 0.5513, 0.3392, 0.5509, 0.3112, 0.5242, 0.3393, 0.5261, 0.3392, 0.5509, 0.3112, 0.5482, 0.2811, 0.5191, 0.3112, 0.5242, 0.3112, 0.5482, 0.2811, 0.5402, 0.25, 0.5108, 0.2811, 0.5191, 0.2811, 0.5402, 0.25, 0.5145, 0.25, 0.5072, 0.2811, 0.5094, 0.2811, 0.5191, 0.25, 0.5108, 0.25, 0.5036, 0.2812, 0.5039, 0.2811, 0.5094, 0.25, 0.5072, 0.4591, 0.4964, 0.479, 0.4964, 0.479, 0.5095, 0.4591, 0.5095, 0.479, 0.4964, 0.4991, 0.4964, 0.4991, 0.5095, 0.479, 0.5095, 0.4591, 0.5095, 0.479, 0.5095, 0.479, 0.5261, 0.4591, 0.5261, 0.479, 0.5095, 0.4991, 0.5095, 0.4991, 0.5261, 0.479, 0.5261, 0.4401, 0.4816, 0.4591, 0.4816, 0.4591, 0.4964, 0.4401, 0.4964, 0.4591, 0.4816, 0.479, 0.4816, 0.479, 0.4964, 0.4591, 0.4964, 0.479, 0.4816, 0.4991, 0.4816, 0.4991, 0.4964, 0.479, 0.4964, 0.4991, 0.4816, 0.5186, 0.4816, 0.5186, 0.4964, 0.4991, 0.4964, 0.4991, 0.4964, 0.5186, 0.4964, 0.5186, 0.5095, 0.4991, 0.5095, 0.4991, 0.5095, 0.5186, 0.5095, 0.5186, 0.5261, 0.4991, 0.5261, 0.4991, 0.5261, 0.5186, 0.5261, 0.5186, 0.5513, 0.4991, 0.5513, 0.479, 0.5261, 0.4991, 0.5261, 0.4991, 0.5513, 0.479, 0.5513, 0.4591, 0.5261, 0.479, 0.5261, 0.479, 0.5513, 0.4591, 0.5513, 0.4401, 0.5261, 0.4591, 0.5261, 0.4591, 0.5513, 0.4401, 0.5513, 0.4401, 0.5095, 0.4591, 0.5095, 0.4591, 0.5261, 0.4401, 0.5261, 0.4401, 0.4964, 0.4591, 0.4964, 0.4591, 0.5095, 0.4401, 0.5095, 0.4591, 0.5886, 0.479, 0.5886, 0.479, 0.6345, 0.4591, 0.6345, 0.479, 0.5886, 0.4991, 0.5886, 0.4991, 0.6345, 0.479, 0.6345, 0.4591, 0.6345, 0.479, 0.6345, 0.479, 0.6839, 0.4591, 0.6839, 0.479, 0.6345, 0.4991, 0.6345, 0.4991, 0.6839, 0.479, 0.6839, 0.4401, 0.5513, 0.4591, 0.5513, 0.4591, 0.5886, 0.4401, 0.5886, 0.4591, 0.5513, 0.479, 0.5513, 0.479, 0.5886, 0.4591, 0.5886, 0.479, 0.5513, 0.4991, 0.5513, 0.4991, 0.5886, 0.479, 0.5886, 0.4991, 0.5513, 0.5186, 0.5513, 0.5186, 0.5886, 0.4991, 0.5886, 0.4991, 0.5886, 0.5186, 0.5886, 0.5186, 0.6345, 0.4991, 0.6345, 0.4991, 0.6345, 0.5186, 0.6345, 0.5186, 0.6839, 0.4991, 0.6839, 0.4991, 0.6839, 0.5186, 0.6839, 0.5186, 0.7316, 0.4991, 0.7316, 0.479, 0.6839, 0.4991, 0.6839, 0.4991, 0.7316, 0.479, 0.7316, 0.4591, 0.6839, 0.479, 0.6839, 0.479, 0.7316, 0.4591, 0.7316, 0.4401, 0.6839, 0.4591, 0.6839, 0.4591, 0.7316, 0.4401, 0.7316, 0.4401, 0.6345, 0.4591, 0.6345, 0.4591, 0.6839, 0.4401, 0.6839, 0.4401, 0.5886, 0.4591, 0.5886, 0.4591, 0.6345, 0.4401, 0.6345, 0.4583, 0.406, 0.479, 0.406, 0.479, 0.4352, 0.4589, 0.4352, 0.479, 0.406, 0.4998, 0.406, 0.4993, 0.4352, 0.479, 0.4352, 0.4589, 0.4352, 0.479, 0.4352, 0.479, 0.461, 0.4591, 0.461, 0.479, 0.4352, 0.4993, 0.4352, 0.4991, 0.461, 0.479, 0.461, 0.4358, 0.375, 0.4574, 0.375, 0.4583, 0.406, 0.4388, 0.406, 0.4574, 0.375, 0.4789, 0.375, 0.479, 0.406, 0.4583, 0.406, 0.4789, 0.375, 0.5005, 0.375, 0.4998, 0.406, 0.479, 0.406, 0.5005, 0.375, 0.522, 0.375, 0.5197, 0.406, 0.4998, 0.406, 0.4998, 0.406, 0.5197, 0.406, 0.5189, 0.4352, 0.4993, 0.4352, 0.4993, 0.4352, 0.5189, 0.4352, 0.5187, 0.461, 0.4991, 0.461, 0.4991, 0.461, 0.5187, 0.461, 0.5186, 0.4816, 0.4991, 0.4816, 0.479, 0.461, 0.4991, 0.461, 0.4991, 0.4816, 0.479, 0.4816, 0.4591, 0.461, 0.479, 0.461, 0.479, 0.4816, 0.4591, 0.4816, 0.44, 0.461, 0.4591, 0.461, 0.4591, 0.4816, 0.4401, 0.4816, 0.4397, 0.4352, 0.4589, 0.4352, 0.4591, 0.461, 0.44, 0.461, 0.4388, 0.406, 0.4583, 0.406, 0.4589, 0.4352, 0.4397, 0.4352, 0.4591, 0.7735, 0.479, 0.7735, 0.479, 0.8102, 0.4589, 0.8102, 0.479, 0.7735, 0.4991, 0.7735, 0.4993, 0.8102, 0.479, 0.8102, 0.4589, 0.8102, 0.479, 0.8102, 0.479, 0.8435, 0.4583, 0.8435, 0.479, 0.8102, 0.4993, 0.8102, 0.4998, 0.8435, 0.479, 0.8435, 0.4401, 0.7316, 0.4591, 0.7316, 0.4591, 0.7735, 0.44, 0.7735, 0.4591, 0.7316, 0.479, 0.7316, 0.479, 0.7735, 0.4591, 0.7735, 0.479, 0.7316, 0.4991, 0.7316, 0.4991, 0.7735, 0.479, 0.7735, 0.4991, 0.7316, 0.5186, 0.7316, 0.5187, 0.7735, 0.4991, 0.7735, 0.4991, 0.7735, 0.5187, 0.7735, 0.5189, 0.8102, 0.4993, 0.8102, 0.4993, 0.8102, 0.5189, 0.8102, 0.5197, 0.8435, 0.4998, 0.8435, 0.4998, 0.8435, 0.5197, 0.8435, 0.522, 0.875, 0.5005, 0.875, 0.479, 0.8435, 0.4998, 0.8435, 0.5005, 0.875, 0.4789, 0.875, 0.4583, 0.8435, 0.479, 0.8435, 0.4789, 0.875, 0.4574, 0.875, 0.4388, 0.8435, 0.4583, 0.8435, 0.4574, 0.875, 0.4358, 0.875, 0.4397, 0.8102, 0.4589, 0.8102, 0.4583, 0.8435, 0.4388, 0.8435, 0.44, 0.7735, 0.4591, 0.7735, 0.4589, 0.8102, 0.4397, 0.8102, 0.6595, 0.5041, 0.6884, 0.5041, 0.689, 0.5111, 0.6616, 0.5117, 0.6884, 0.5041, 0.7189, 0.5039, 0.7189, 0.5094, 0.689, 0.5111, 0.6616, 0.5117, 0.689, 0.5111, 0.6893, 0.5242, 0.6623, 0.5261, 0.689, 0.5111, 0.7189, 0.5094, 0.719, 0.5191, 0.6893, 0.5242, 0.625, 0.5, 0.6563, 0.5, 0.6595, 0.5041, 0.6352, 0.503, 0.6563, 0.5, 0.6875, 0.5, 0.6884, 0.5041, 0.6595, 0.5041, 0.6875, 0.5, 0.7188, 0.5, 0.7189, 0.5039, 0.6884, 0.5041, 0.7188, 0.5, 0.75, 0.5, 0.75, 0.5036, 0.7189, 0.5039, 0.7189, 0.5039, 0.75, 0.5036, 0.75, 0.5072, 0.7189, 0.5094, 0.7189, 0.5094, 0.75, 0.5072, 0.75, 0.5108, 0.719, 0.5191, 0.719, 0.5191, 0.75, 0.5108, 0.75, 0.5145, 0.719, 0.5402, 0.6893, 0.5242, 0.719, 0.5191, 0.719, 0.5402, 0.6893, 0.5482, 0.6623, 0.5261, 0.6893, 0.5242, 0.6893, 0.5482, 0.6624, 0.5509, 0.6395, 0.5263, 0.6623, 0.5261, 0.6624, 0.5509, 0.6397, 0.5513, 0.6384, 0.5115, 0.6616, 0.5117, 0.6623, 0.5261, 0.6395, 0.5263, 0.6352, 0.503, 0.6595, 0.5041, 0.6616, 0.5117, 0.6384, 0.5115, 0.3902, 0.7771, 0.4059, 0.7746, 0.4059, 0.8106, 0.3903, 0.8114, 0.4059, 0.7746, 0.4224, 0.7736, 0.4222, 0.8102, 0.4059, 0.8106, 0.3903, 0.8114, 0.4059, 0.8106, 0.4057, 0.8435, 0.3902, 0.8436, 0.4059, 0.8106, 0.4222, 0.8102, 0.4216, 0.8435, 0.4057, 0.8435, 0.375, 0.75, 0.3896, 0.7371, 0.3902, 0.7771, 0.375, 0.7813, 0.3896, 0.7371, 0.4057, 0.7331, 0.4059, 0.7746, 0.3902, 0.7771, 0.4057, 0.7331, 0.4224, 0.7318, 0.4224, 0.7736, 0.4059, 0.7746, 0.4224, 0.7318, 0.4401, 0.7316, 0.44, 0.7735, 0.4224, 0.7736, 0.4224, 0.7736, 0.44, 0.7735, 0.4397, 0.8102, 0.4222, 0.8102, 0.4222, 0.8102, 0.4397, 0.8102, 0.4388, 0.8435, 0.4216, 0.8435, 0.4216, 0.8435, 0.4388, 0.8435, 0.4358, 0.875, 0.4206, 0.875, 0.4057, 0.8435, 0.4216, 0.8435, 0.4206, 0.875, 0.4054, 0.875, 0.3902, 0.8436, 0.4057, 0.8435, 0.4054, 0.875, 0.3902, 0.875, 0.375, 0.8438, 0.3902, 0.8436, 0.3902, 0.875, 0.375, 0.875, 0.375, 0.8125, 0.3903, 0.8114, 0.3902, 0.8436, 0.375, 0.8438, 0.375, 0.7813, 0.3902, 0.7771, 0.3903, 0.8114, 0.375, 0.8125, 0.537, 0.7735, 0.554, 0.7735, 0.5541, 0.8102, 0.5372, 0.8102, 0.554, 0.7735, 0.5694, 0.7735, 0.5697, 0.8102, 0.5541, 0.8102, 0.5372, 0.8102, 0.5541, 0.8102, 0.5545, 0.8435, 0.5377, 0.8435, 0.5541, 0.8102, 0.5697, 0.8102, 0.5703, 0.8435, 0.5545, 0.8435, 0.5186, 0.7316, 0.537, 0.7316, 0.537, 0.7735, 0.5187, 0.7735, 0.537, 0.7316, 0.554, 0.7316, 0.554, 0.7735, 0.537, 0.7735, 0.554, 0.7316, 0.5694, 0.7316, 0.5694, 0.7735, 0.554, 0.7735, 0.5694, 0.7316, 0.5831, 0.7316, 0.5832, 0.7735, 0.5694, 0.7735, 0.5694, 0.7735, 0.5832, 0.7735, 0.5835, 0.8102, 0.5697, 0.8102, 0.5697, 0.8102, 0.5835, 0.8102, 0.5846, 0.8435, 0.5703, 0.8435, 0.5703, 0.8435, 0.5846, 0.8435, 0.5879, 0.875, 0.5714, 0.875, 0.5545, 0.8435, 0.5703, 0.8435, 0.5714, 0.875, 0.555, 0.875, 0.5377, 0.8435, 0.5545, 0.8435, 0.555, 0.875, 0.5385, 0.875, 0.5197, 0.8435, 0.5377, 0.8435, 0.5385, 0.875, 0.522, 0.875, 0.5189, 0.8102, 0.5372, 0.8102, 0.5377, 0.8435, 0.5197, 0.8435, 0.5187, 0.7735, 0.537, 0.7735, 0.5372, 0.8102, 0.5189, 0.8102, 0.5952, 0.7736, 0.6059, 0.7746, 0.606, 0.8106, 0.5955, 0.8102, 0.6059, 0.7746, 0.6157, 0.7771, 0.6157, 0.8114, 0.606, 0.8106, 0.5955, 0.8102, 0.606, 0.8106, 0.6062, 0.8435, 0.5961, 0.8435, 0.606, 0.8106, 0.6157, 0.8114, 0.6157, 0.8436, 0.6062, 0.8435, 0.5831, 0.7316, 0.5952, 0.7318, 0.5952, 0.7736, 0.5832, 0.7735, 0.5952, 0.7318, 0.6062, 0.7331, 0.6059, 0.7746, 0.5952, 0.7736, 0.6062, 0.7331, 0.6166, 0.7371, 0.6157, 0.7771, 0.6059, 0.7746, 0.6166, 0.7371, 0.625, 0.75, 0.625, 0.7813, 0.6157, 0.7771, 0.6157, 0.7771, 0.625, 0.7813, 0.625, 0.8125, 0.6157, 0.8114, 0.6157, 0.8114, 0.625, 0.8125, 0.625, 0.8438, 0.6157, 0.8436, 0.6157, 0.8436, 0.625, 0.8438, 0.625, 0.875, 0.6157, 0.875, 0.6062, 0.8435, 0.6157, 0.8436, 0.6157, 0.875, 0.6065, 0.875, 0.5961, 0.8435, 0.6062, 0.8435, 0.6065, 0.875, 0.5972, 0.875, 0.5846, 0.8435, 0.5961, 0.8435, 0.5972, 0.875, 0.5879, 0.875, 0.5835, 0.8102, 0.5955, 0.8102, 0.5961, 0.8435, 0.5846, 0.8435, 0.5832, 0.7735, 0.5952, 0.7736, 0.5955, 0.8102, 0.5835, 0.8102, 0.6623, 0.5886, 0.6893, 0.5867, 0.689, 0.6361, 0.6616, 0.6367, 0.6893, 0.5867, 0.719, 0.5816, 0.7189, 0.6344, 0.689, 0.6361, 0.6616, 0.6367, 0.689, 0.6361, 0.6884, 0.6916, 0.6595, 0.6916, 0.689, 0.6361, 0.7189, 0.6344, 0.7189, 0.6914, 0.6884, 0.6916, 0.6397, 0.5513, 0.6624, 0.5509, 0.6623, 0.5886, 0.6395, 0.5888, 0.6624, 0.5509, 0.6893, 0.5482, 0.6893, 0.5867, 0.6623, 0.5886, 0.6893, 0.5482, 0.719, 0.5402, 0.719, 0.5816, 0.6893, 0.5867, 0.719, 0.5402, 0.75, 0.5145, 0.75, 0.5733, 0.719, 0.5816, 0.719, 0.5816, 0.75, 0.5733, 0.75, 0.6322, 0.7189, 0.6344, 0.7189, 0.6344, 0.75, 0.6322, 0.75, 0.6911, 0.7189, 0.6914, 0.7189, 0.6914, 0.75, 0.6911, 0.75, 0.75, 0.7188, 0.75, 0.6884, 0.6916, 0.7189, 0.6914, 0.7188, 0.75, 0.6875, 0.75, 0.6595, 0.6916, 0.6884, 0.6916, 0.6875, 0.75, 0.6563, 0.75, 0.6352, 0.6905, 0.6595, 0.6916, 0.6563, 0.75, 0.625, 0.75, 0.6384, 0.6365, 0.6616, 0.6367, 0.6595, 0.6916, 0.6352, 0.6905, 0.6395, 0.5888, 0.6623, 0.5886, 0.6616, 0.6367, 0.6384, 0.6365, 0.2811, 0.5816, 0.2811, 0.6344, 0.3114, 0.6361, 0.3112, 0.5867, 0.2811, 0.6344, 0.2812, 0.6914, 0.3119, 0.6916, 0.3114, 0.6361, 0.3112, 0.5867, 0.3114, 0.6361, 0.3399, 0.6367, 0.3393, 0.5886, 0.3114, 0.6361, 0.3119, 0.6916, 0.3414, 0.6916, 0.3399, 0.6367, 0.25, 0.5145, 0.25, 0.5733, 0.2811, 0.5816, 0.2811, 0.5402, 0.25, 0.5733, 0.25, 0.6322, 0.2811, 0.6344, 0.2811, 0.5816, 0.25, 0.6322, 0.25, 0.6911, 0.2812, 0.6914, 0.2811, 0.6344, 0.25, 0.6911, 0.25, 0.75, 0.2813, 0.75, 0.2812, 0.6914, 0.2812, 0.6914, 0.2813, 0.75, 0.3125, 0.75, 0.3119, 0.6916, 0.3119, 0.6916, 0.3125, 0.75, 0.3438, 0.75, 0.3414, 0.6916, 0.3414, 0.6916, 0.3438, 0.75, 0.375, 0.75, 0.3675, 0.6905, 0.3399, 0.6367, 0.3414, 0.6916, 0.3675, 0.6905, 0.3652, 0.6365, 0.3393, 0.5886, 0.3399, 0.6367, 0.3652, 0.6365, 0.3644, 0.5888, 0.3392, 0.5509, 0.3393, 0.5886, 0.3644, 0.5888, 0.3643, 0.5513, 0.3112, 0.5482, 0.3112, 0.5867, 0.3393, 0.5886, 0.3392, 0.5509, 0.2811, 0.5402, 0.2811, 0.5816, 0.3112, 0.5867, 0.3112, 0.5482, 0.5954, 0.5886, 0.5954, 0.6346, 0.6074, 0.6349, 0.6077, 0.5887, 0.5954, 0.6346, 0.5953, 0.6841, 0.6068, 0.685, 0.6074, 0.6349, 0.6077, 0.5887, 0.6074, 0.6349, 0.621, 0.6357, 0.6217, 0.5887, 0.6074, 0.6349, 0.6068, 0.685, 0.619, 0.6875, 0.621, 0.6357, 0.5831, 0.5513, 0.5831, 0.5886, 0.5954, 0.5886, 0.5954, 0.5513, 0.5831, 0.5886, 0.5831, 0.6345, 0.5954, 0.6346, 0.5954, 0.5886, 0.5831, 0.6345, 0.5831, 0.6839, 0.5953, 0.6841, 0.5954, 0.6346, 0.5831, 0.6839, 0.5831, 0.7316, 0.5952, 0.7318, 0.5953, 0.6841, 0.5953, 0.6841, 0.5952, 0.7318, 0.6062, 0.7331, 0.6068, 0.685, 0.6068, 0.685, 0.6062, 0.7331, 0.6166, 0.7371, 0.619, 0.6875, 0.619, 0.6875, 0.6166, 0.7371, 0.625, 0.75, 0.6352, 0.6905, 0.621, 0.6357, 0.619, 0.6875, 0.6352, 0.6905, 0.6384, 0.6365, 0.6217, 0.5887, 0.621, 0.6357, 0.6384, 0.6365, 0.6395, 0.5888, 0.6218, 0.5513, 0.6217, 0.5887, 0.6395, 0.5888, 0.6397, 0.5513, 0.6077, 0.5513, 0.6077, 0.5887, 0.6217, 0.5887, 0.6218, 0.5513, 0.5954, 0.5513, 0.5954, 0.5886, 0.6077, 0.5887, 0.6077, 0.5513, 0.5961, 0.406, 0.5955, 0.4352, 0.606, 0.4356, 0.6062, 0.406, 0.5955, 0.4352, 0.5952, 0.4611, 0.6059, 0.4621, 0.606, 0.4356, 0.6062, 0.406, 0.606, 0.4356, 0.6157, 0.4364, 0.6157, 0.4061, 0.606, 0.4356, 0.6059, 0.4621, 0.6157, 0.4646, 0.6157, 0.4364, 0.5879, 0.375, 0.5846, 0.406, 0.5961, 0.406, 0.5972, 0.375, 0.5846, 0.406, 0.5835, 0.4352, 0.5955, 0.4352, 0.5961, 0.406, 0.5835, 0.4352, 0.5832, 0.461, 0.5952, 0.4611, 0.5955, 0.4352, 0.5832, 0.461, 0.5831, 0.4816, 0.5952, 0.4818, 0.5952, 0.4611, 0.5952, 0.4611, 0.5952, 0.4818, 0.6062, 0.4831, 0.6059, 0.4621, 0.6059, 0.4621, 0.6062, 0.4831, 0.6166, 0.4871, 0.6157, 0.4646, 0.6157, 0.4646, 0.6166, 0.4871, 0.625, 0.5, 0.625, 0.4688, 0.6157, 0.4364, 0.6157, 0.4646, 0.625, 0.4688, 0.625, 0.4375, 0.6157, 0.4061, 0.6157, 0.4364, 0.625, 0.4375, 0.625, 0.4063, 0.6157, 0.375, 0.6157, 0.4061, 0.625, 0.4063, 0.625, 0.375, 0.6065, 0.375, 0.6062, 0.406, 0.6157, 0.4061, 0.6157, 0.375, 0.5972, 0.375, 0.5961, 0.406, 0.6062, 0.406, 0.6065, 0.375, 0.5377, 0.406, 0.5372, 0.4352, 0.5541, 0.4352, 0.5545, 0.406, 0.5372, 0.4352, 0.537, 0.461, 0.554, 0.461, 0.5541, 0.4352, 0.5545, 0.406, 0.5541, 0.4352, 0.5697, 0.4352, 0.5703, 0.406, 0.5541, 0.4352, 0.554, 0.461, 0.5694, 0.461, 0.5697, 0.4352, 0.522, 0.375, 0.5197, 0.406, 0.5377, 0.406, 0.5385, 0.375, 0.5197, 0.406, 0.5189, 0.4352, 0.5372, 0.4352, 0.5377, 0.406, 0.5189, 0.4352, 0.5187, 0.461, 0.537, 0.461, 0.5372, 0.4352, 0.5187, 0.461, 0.5186, 0.4816, 0.537, 0.4816, 0.537, 0.461, 0.537, 0.461, 0.537, 0.4816, 0.554, 0.4816, 0.554, 0.461, 0.554, 0.461, 0.554, 0.4816, 0.5694, 0.4816, 0.5694, 0.461, 0.5694, 0.461, 0.5694, 0.4816, 0.5831, 0.4816, 0.5832, 0.461, 0.5697, 0.4352, 0.5694, 0.461, 0.5832, 0.461, 0.5835, 0.4352, 0.5703, 0.406, 0.5697, 0.4352, 0.5835, 0.4352, 0.5846, 0.406, 0.5714, 0.375, 0.5703, 0.406, 0.5846, 0.406, 0.5879, 0.375, 0.555, 0.375, 0.5545, 0.406, 0.5703, 0.406, 0.5714, 0.375, 0.5385, 0.375, 0.5377, 0.406, 0.5545, 0.406, 0.555, 0.375, 0.537, 0.5886, 0.537, 0.6345, 0.554, 0.6345, 0.554, 0.5886, 0.537, 0.6345, 0.537, 0.6839, 0.554, 0.6839, 0.554, 0.6345, 0.554, 0.5886, 0.554, 0.6345, 0.5694, 0.6345, 0.5694, 0.5886, 0.554, 0.6345, 0.554, 0.6839, 0.5694, 0.6839, 0.5694, 0.6345, 0.5186, 0.5513, 0.5186, 0.5886, 0.537, 0.5886, 0.537, 0.5513, 0.5186, 0.5886, 0.5186, 0.6345, 0.537, 0.6345, 0.537, 0.5886, 0.5186, 0.6345, 0.5186, 0.6839, 0.537, 0.6839, 0.537, 0.6345, 0.5186, 0.6839, 0.5186, 0.7316, 0.537, 0.7316, 0.537, 0.6839, 0.537, 0.6839, 0.537, 0.7316, 0.554, 0.7316, 0.554, 0.6839, 0.554, 0.6839, 0.554, 0.7316, 0.5694, 0.7316, 0.5694, 0.6839, 0.5694, 0.6839, 0.5694, 0.7316, 0.5831, 0.7316, 0.5831, 0.6839, 0.5694, 0.6345, 0.5694, 0.6839, 0.5831, 0.6839, 0.5831, 0.6345, 0.5694, 0.5886, 0.5694, 0.6345, 0.5831, 0.6345, 0.5831, 0.5886, 0.5694, 0.5513, 0.5694, 0.5886, 0.5831, 0.5886, 0.5831, 0.5513, 0.554, 0.5513, 0.554, 0.5886, 0.5694, 0.5886, 0.5694, 0.5513, 0.537, 0.5513, 0.537, 0.5886, 0.554, 0.5886, 0.554, 0.5513, 0.3858, 0.5887, 0.3864, 0.6357, 0.4048, 0.6349, 0.4046, 0.5887, 0.3864, 0.6357, 0.3878, 0.6875, 0.4053, 0.685, 0.4048, 0.6349, 0.4046, 0.5887, 0.4048, 0.6349, 0.4223, 0.6346, 0.4223, 0.5886, 0.4048, 0.6349, 0.4053, 0.685, 0.4223, 0.6841, 0.4223, 0.6346, 0.3643, 0.5513, 0.3644, 0.5888, 0.3858, 0.5887, 0.3858, 0.5513, 0.3644, 0.5888, 0.3652, 0.6365, 0.3864, 0.6357, 0.3858, 0.5887, 0.3652, 0.6365, 0.3675, 0.6905, 0.3878, 0.6875, 0.3864, 0.6357, 0.3675, 0.6905, 0.375, 0.75, 0.3896, 0.7371, 0.3878, 0.6875, 0.3878, 0.6875, 0.3896, 0.7371, 0.4057, 0.7331, 0.4053, 0.685, 0.4053, 0.685, 0.4057, 0.7331, 0.4224, 0.7318, 0.4223, 0.6841, 0.4223, 0.6841, 0.4224, 0.7318, 0.4401, 0.7316, 0.4401, 0.6839, 0.4223, 0.6346, 0.4223, 0.6841, 0.4401, 0.6839, 0.4401, 0.6345, 0.4223, 0.5886, 0.4223, 0.6346, 0.4401, 0.6345, 0.4401, 0.5886, 0.4223, 0.5513, 0.4223, 0.5886, 0.4401, 0.5886, 0.4401, 0.5513, 0.4046, 0.5513, 0.4046, 0.5887, 0.4223, 0.5886, 0.4223, 0.5513, 0.3858, 0.5513, 0.3858, 0.5887, 0.4046, 0.5887, 0.4046, 0.5513, 0.3902, 0.4061, 0.3903, 0.4364, 0.4059, 0.4356, 0.4057, 0.406, 0.3903, 0.4364, 0.3902, 0.4646, 0.4059, 0.4621, 0.4059, 0.4356, 0.4057, 0.406, 0.4059, 0.4356, 0.4222, 0.4352, 0.4216, 0.406, 0.4059, 0.4356, 0.4059, 0.4621, 0.4224, 0.4611, 0.4222, 0.4352, 0.375, 0.375, 0.375, 0.4063, 0.3902, 0.4061, 0.3902, 0.375, 0.375, 0.4063, 0.375, 0.4375, 0.3903, 0.4364, 0.3902, 0.4061, 0.375, 0.4375, 0.375, 0.4688, 0.3902, 0.4646, 0.3903, 0.4364, 0.375, 0.4688, 0.375, 0.5, 0.3896, 0.4871, 0.3902, 0.4646, 0.3902, 0.4646, 0.3896, 0.4871, 0.4057, 0.4831, 0.4059, 0.4621, 0.4059, 0.4621, 0.4057, 0.4831, 0.4224, 0.4818, 0.4224, 0.4611, 0.4224, 0.4611, 0.4224, 0.4818, 0.4401, 0.4816, 0.44, 0.461, 0.4222, 0.4352, 0.4224, 0.4611, 0.44, 0.461, 0.4397, 0.4352, 0.4216, 0.406, 0.4222, 0.4352, 0.4397, 0.4352, 0.4388, 0.406, 0.4206, 0.375, 0.4216, 0.406, 0.4388, 0.406, 0.4358, 0.375, 0.4054, 0.375, 0.4057, 0.406, 0.4216, 0.406, 0.4206, 0.375, 0.3902, 0.375, 0.3902, 0.4061, 0.4057, 0.406, 0.4054, 0.375, 0.3878, 0.5, 0.3864, 0.5107, 0.4048, 0.5099, 0.4053, 0.4975, 0.3864, 0.5107, 0.3858, 0.5262, 0.4046, 0.5262, 0.4048, 0.5099, 0.4053, 0.4975, 0.4048, 0.5099, 0.4223, 0.5096, 0.4223, 0.4966, 0.4048, 0.5099, 0.4046, 0.5262, 0.4223, 0.5261, 0.4223, 0.5096, 0.375, 0.5, 0.3675, 0.503, 0.3878, 0.5, 0.3896, 0.4871, 0.3675, 0.503, 0.3652, 0.5115, 0.3864, 0.5107, 0.3878, 0.5, 0.3652, 0.5115, 0.3644, 0.5263, 0.3858, 0.5262, 0.3864, 0.5107, 0.3644, 0.5263, 0.3643, 0.5513, 0.3858, 0.5513, 0.3858, 0.5262, 0.3858, 0.5262, 0.3858, 0.5513, 0.4046, 0.5513, 0.4046, 0.5262, 0.4046, 0.5262, 0.4046, 0.5513, 0.4223, 0.5513, 0.4223, 0.5261, 0.4223, 0.5261, 0.4223, 0.5513, 0.4401, 0.5513, 0.4401, 0.5261, 0.4223, 0.5096, 0.4223, 0.5261, 0.4401, 0.5261, 0.4401, 0.5095, 0.4223, 0.4966, 0.4223, 0.5096, 0.4401, 0.5095, 0.4401, 0.4964, 0.4224, 0.4818, 0.4223, 0.4966, 0.4401, 0.4964, 0.4401, 0.4816, 0.4057, 0.4831, 0.4053, 0.4975, 0.4223, 0.4966, 0.4224, 0.4818, 0.3896, 0.4871, 0.3878, 0.5, 0.4053, 0.4975, 0.4057, 0.4831, 0.537, 0.4964, 0.537, 0.5095, 0.554, 0.5095, 0.554, 0.4964, 0.537, 0.5095, 0.537, 0.5261, 0.554, 0.5261, 0.554, 0.5095, 0.554, 0.4964, 0.554, 0.5095, 0.5694, 0.5095, 0.5694, 0.4964, 0.554, 0.5095, 0.554, 0.5261, 0.5694, 0.5261, 0.5694, 0.5095, 0.5186, 0.4816, 0.5186, 0.4964, 0.537, 0.4964, 0.537, 0.4816, 0.5186, 0.4964, 0.5186, 0.5095, 0.537, 0.5095, 0.537, 0.4964, 0.5186, 0.5095, 0.5186, 0.5261, 0.537, 0.5261, 0.537, 0.5095, 0.5186, 0.5261, 0.5186, 0.5513, 0.537, 0.5513, 0.537, 0.5261, 0.537, 0.5261, 0.537, 0.5513, 0.554, 0.5513, 0.554, 0.5261, 0.554, 0.5261, 0.554, 0.5513, 0.5694, 0.5513, 0.5694, 0.5261, 0.5694, 0.5261, 0.5694, 0.5513, 0.5831, 0.5513, 0.5831, 0.5261, 0.5694, 0.5095, 0.5694, 0.5261, 0.5831, 0.5261, 0.5831, 0.5095, 0.5694, 0.4964, 0.5694, 0.5095, 0.5831, 0.5095, 0.5831, 0.4964, 0.5694, 0.4816, 0.5694, 0.4964, 0.5831, 0.4964, 0.5831, 0.4816, 0.554, 0.4816, 0.554, 0.4964, 0.5694, 0.4964, 0.5694, 0.4816, 0.537, 0.4816, 0.537, 0.4964, 0.554, 0.4964, 0.554, 0.4816, 0.5953, 0.4966, 0.5954, 0.5096, 0.6074, 0.5099, 0.6068, 0.4975, 0.5954, 0.5096, 0.5954, 0.5261, 0.6077, 0.5262, 0.6074, 0.5099, 0.6068, 0.4975, 0.6074, 0.5099, 0.621, 0.5107, 0.619, 0.5, 0.6074, 0.5099, 0.6077, 0.5262, 0.6217, 0.5262, 0.621, 0.5107, 0.5831, 0.4816, 0.5831, 0.4964, 0.5953, 0.4966, 0.5952, 0.4818, 0.5831, 0.4964, 0.5831, 0.5095, 0.5954, 0.5096, 0.5953, 0.4966, 0.5831, 0.5095, 0.5831, 0.5261, 0.5954, 0.5261, 0.5954, 0.5096, 0.5831, 0.5261, 0.5831, 0.5513, 0.5954, 0.5513, 0.5954, 0.5261, 0.5954, 0.5261, 0.5954, 0.5513, 0.6077, 0.5513, 0.6077, 0.5262, 0.6077, 0.5262, 0.6077, 0.5513, 0.6218, 0.5513, 0.6217, 0.5262, 0.6217, 0.5262, 0.6218, 0.5513, 0.6397, 0.5513, 0.6395, 0.5263, 0.621, 0.5107, 0.6217, 0.5262, 0.6395, 0.5263, 0.6384, 0.5115, 0.619, 0.5, 0.621, 0.5107, 0.6384, 0.5115, 0.6352, 0.503, 0.6166, 0.4871, 0.619, 0.5, 0.6352, 0.503, 0.625, 0.5, 0.6062, 0.4831, 0.6068, 0.4975, 0.619, 0.5, 0.6166, 0.4871, 0.5952, 0.4818, 0.5953, 0.4966, 0.6068, 0.4975, 0.6062, 0.4831, 0.2812, 0.5039, 0.2811, 0.5094, 0.3114, 0.5111, 0.3119, 0.5041, 0.2811, 0.5094, 0.2811, 0.5191, 0.3112, 0.5242, 0.3114, 0.5111, 0.3119, 0.5041, 0.3114, 0.5111, 0.3399, 0.5117, 0.3414, 0.5041, 0.3114, 0.5111, 0.3112, 0.5242, 0.3393, 0.5261, 0.3399, 0.5117, 0.25, 0.5, 0.25, 0.5036, 0.2812, 0.5039, 0.2813, 0.5, 0.25, 0.5036, 0.25, 0.5072, 0.2811, 0.5094, 0.2812, 0.5039, 0.25, 0.5072, 0.25, 0.5108, 0.2811, 0.5191, 0.2811, 0.5094, 0.25, 0.5108, 0.25, 0.5145, 0.2811, 0.5402, 0.2811, 0.5191, 0.2811, 0.5191, 0.2811, 0.5402, 0.3112, 0.5482, 0.3112, 0.5242, 0.3112, 0.5242, 0.3112, 0.5482, 0.3392, 0.5509, 0.3393, 0.5261, 0.3393, 0.5261, 0.3392, 0.5509, 0.3643, 0.5513, 0.3644, 0.5263, 0.3399, 0.5117, 0.3393, 0.5261, 0.3644, 0.5263, 0.3652, 0.5115, 0.3414, 0.5041, 0.3399, 0.5117, 0.3652, 0.5115, 0.3675, 0.503, 0.3438, 0.5, 0.3414, 0.5041, 0.3675, 0.503, 0.375, 0.5, 0.3125, 0.5, 0.3119, 0.5041, 0.3414, 0.5041, 0.3438, 0.5, 0.2813, 0.5, 0.2812, 0.5039, 0.3119, 0.5041, 0.3125, 0.5, 0.4591, 0.4964, 0.4591, 0.5095, 0.479, 0.5095, 0.479, 0.4964, 0.4591, 0.5095, 0.4591, 0.5261, 0.479, 0.5261, 0.479, 0.5095, 0.479, 0.4964, 0.479, 0.5095, 0.4991, 0.5095, 0.4991, 0.4964, 0.479, 0.5095, 0.479, 0.5261, 0.4991, 0.5261, 0.4991, 0.5095, 0.4401, 0.4816, 0.4401, 0.4964, 0.4591, 0.4964, 0.4591, 0.4816, 0.4401, 0.4964, 0.4401, 0.5095, 0.4591, 0.5095, 0.4591, 0.4964, 0.4401, 0.5095, 0.4401, 0.5261, 0.4591, 0.5261, 0.4591, 0.5095, 0.4401, 0.5261, 0.4401, 0.5513, 0.4591, 0.5513, 0.4591, 0.5261, 0.4591, 0.5261, 0.4591, 0.5513, 0.479, 0.5513, 0.479, 0.5261, 0.479, 0.5261, 0.479, 0.5513, 0.4991, 0.5513, 0.4991, 0.5261, 0.4991, 0.5261, 0.4991, 0.5513, 0.5186, 0.5513, 0.5186, 0.5261, 0.4991, 0.5095, 0.4991, 0.5261, 0.5186, 0.5261, 0.5186, 0.5095, 0.4991, 0.4964, 0.4991, 0.5095, 0.5186, 0.5095, 0.5186, 0.4964, 0.4991, 0.4816, 0.4991, 0.4964, 0.5186, 0.4964, 0.5186, 0.4816, 0.479, 0.4816, 0.479, 0.4964, 0.4991, 0.4964, 0.4991, 0.4816, 0.4591, 0.4816, 0.4591, 0.4964, 0.479, 0.4964, 0.479, 0.4816, 0.4591, 0.5886, 0.4591, 0.6345, 0.479, 0.6345, 0.479, 0.5886, 0.4591, 0.6345, 0.4591, 0.6839, 0.479, 0.6839, 0.479, 0.6345, 0.479, 0.5886, 0.479, 0.6345, 0.4991, 0.6345, 0.4991, 0.5886, 0.479, 0.6345, 0.479, 0.6839, 0.4991, 0.6839, 0.4991, 0.6345, 0.4401, 0.5513, 0.4401, 0.5886, 0.4591, 0.5886, 0.4591, 0.5513, 0.4401, 0.5886, 0.4401, 0.6345, 0.4591, 0.6345, 0.4591, 0.5886, 0.4401, 0.6345, 0.4401, 0.6839, 0.4591, 0.6839, 0.4591, 0.6345, 0.4401, 0.6839, 0.4401, 0.7316, 0.4591, 0.7316, 0.4591, 0.6839, 0.4591, 0.6839, 0.4591, 0.7316, 0.479, 0.7316, 0.479, 0.6839, 0.479, 0.6839, 0.479, 0.7316, 0.4991, 0.7316, 0.4991, 0.6839, 0.4991, 0.6839, 0.4991, 0.7316, 0.5186, 0.7316, 0.5186, 0.6839, 0.4991, 0.6345, 0.4991, 0.6839, 0.5186, 0.6839, 0.5186, 0.6345, 0.4991, 0.5886, 0.4991, 0.6345, 0.5186, 0.6345, 0.5186, 0.5886, 0.4991, 0.5513, 0.4991, 0.5886, 0.5186, 0.5886, 0.5186, 0.5513, 0.479, 0.5513, 0.479, 0.5886, 0.4991, 0.5886, 0.4991, 0.5513, 0.4591, 0.5513, 0.4591, 0.5886, 0.479, 0.5886, 0.479, 0.5513, 0.4583, 0.406, 0.4589, 0.4352, 0.479, 0.4352, 0.479, 0.406, 0.4589, 0.4352, 0.4591, 0.461, 0.479, 0.461, 0.479, 0.4352, 0.479, 0.406, 0.479, 0.4352, 0.4993, 0.4352, 0.4998, 0.406, 0.479, 0.4352, 0.479, 0.461, 0.4991, 0.461, 0.4993, 0.4352, 0.4358, 0.375, 0.4388, 0.406, 0.4583, 0.406, 0.4574, 0.375, 0.4388, 0.406, 0.4397, 0.4352, 0.4589, 0.4352, 0.4583, 0.406, 0.4397, 0.4352, 0.44, 0.461, 0.4591, 0.461, 0.4589, 0.4352, 0.44, 0.461, 0.4401, 0.4816, 0.4591, 0.4816, 0.4591, 0.461, 0.4591, 0.461, 0.4591, 0.4816, 0.479, 0.4816, 0.479, 0.461, 0.479, 0.461, 0.479, 0.4816, 0.4991, 0.4816, 0.4991, 0.461, 0.4991, 0.461, 0.4991, 0.4816, 0.5186, 0.4816, 0.5187, 0.461, 0.4993, 0.4352, 0.4991, 0.461, 0.5187, 0.461, 0.5189, 0.4352, 0.4998, 0.406, 0.4993, 0.4352, 0.5189, 0.4352, 0.5197, 0.406, 0.5005, 0.375, 0.4998, 0.406, 0.5197, 0.406, 0.522, 0.375, 0.4789, 0.375, 0.479, 0.406, 0.4998, 0.406, 0.5005, 0.375, 0.4574, 0.375, 0.4583, 0.406, 0.479, 0.406, 0.4789, 0.375, 0.4591, 0.7735, 0.4589, 0.8102, 0.479, 0.8102, 0.479, 0.7735, 0.4589, 0.8102, 0.4583, 0.8435, 0.479, 0.8435, 0.479, 0.8102, 0.479, 0.7735, 0.479, 0.8102, 0.4993, 0.8102, 0.4991, 0.7735, 0.479, 0.8102, 0.479, 0.8435, 0.4998, 0.8435, 0.4993, 0.8102, 0.4401, 0.7316, 0.44, 0.7735, 0.4591, 0.7735, 0.4591, 0.7316, 0.44, 0.7735, 0.4397, 0.8102, 0.4589, 0.8102, 0.4591, 0.7735, 0.4397, 0.8102, 0.4388, 0.8435, 0.4583, 0.8435, 0.4589, 0.8102, 0.4388, 0.8435, 0.4358, 0.875, 0.4574, 0.875, 0.4583, 0.8435, 0.4583, 0.8435, 0.4574, 0.875, 0.4789, 0.875, 0.479, 0.8435, 0.479, 0.8435, 0.4789, 0.875, 0.5005, 0.875, 0.4998, 0.8435, 0.4998, 0.8435, 0.5005, 0.875, 0.522, 0.875, 0.5197, 0.8435, 0.4993, 0.8102, 0.4998, 0.8435, 0.5197, 0.8435, 0.5189, 0.8102, 0.4991, 0.7735, 0.4993, 0.8102, 0.5189, 0.8102, 0.5187, 0.7735, 0.4991, 0.7316, 0.4991, 0.7735, 0.5187, 0.7735, 0.5186, 0.7316, 0.479, 0.7316, 0.479, 0.7735, 0.4991, 0.7735, 0.4991, 0.7316, 0.4591, 0.7316, 0.4591, 0.7735, 0.479, 0.7735, 0.479, 0.7316, 0.6595, 0.5041, 0.6616, 0.5117, 0.689, 0.5111, 0.6884, 0.5041, 0.6616, 0.5117, 0.6623, 0.5261, 0.6893, 0.5242, 0.689, 0.5111, 0.6884, 0.5041, 0.689, 0.5111, 0.7189, 0.5094, 0.7189, 0.5039, 0.689, 0.5111, 0.6893, 0.5242, 0.719, 0.5191, 0.7189, 0.5094, 0.625, 0.5, 0.6352, 0.503, 0.6595, 0.5041, 0.6563, 0.5, 0.6352, 0.503, 0.6384, 0.5115, 0.6616, 0.5117, 0.6595, 0.5041, 0.6384, 0.5115, 0.6395, 0.5263, 0.6623, 0.5261, 0.6616, 0.5117, 0.6395, 0.5263, 0.6397, 0.5513, 0.6624, 0.5509, 0.6623, 0.5261, 0.6623, 0.5261, 0.6624, 0.5509, 0.6893, 0.5482, 0.6893, 0.5242, 0.6893, 0.5242, 0.6893, 0.5482, 0.719, 0.5402, 0.719, 0.5191, 0.719, 0.5191, 0.719, 0.5402, 0.75, 0.5145, 0.75, 0.5108, 0.7189, 0.5094, 0.719, 0.5191, 0.75, 0.5108, 0.75, 0.5072, 0.7189, 0.5039, 0.7189, 0.5094, 0.75, 0.5072, 0.75, 0.5036, 0.7188, 0.5, 0.7189, 0.5039, 0.75, 0.5036, 0.75, 0.5, 0.6875, 0.5, 0.6884, 0.5041, 0.7189, 0.5039, 0.7188, 0.5, 0.6563, 0.5, 0.6595, 0.5041, 0.6884, 0.5041, 0.6875, 0.5, 0.3902, 0.7771, 0.3903, 0.8114, 0.4059, 0.8106, 0.4059, 0.7746, 0.3903, 0.8114, 0.3902, 0.8436, 0.4057, 0.8435, 0.4059, 0.8106, 0.4059, 0.7746, 0.4059, 0.8106, 0.4222, 0.8102, 0.4224, 0.7736, 0.4059, 0.8106, 0.4057, 0.8435, 0.4216, 0.8435, 0.4222, 0.8102, 0.375, 0.75, 0.375, 0.7813, 0.3902, 0.7771, 0.3896, 0.7371, 0.375, 0.7813, 0.375, 0.8125, 0.3903, 0.8114, 0.3902, 0.7771, 0.375, 0.8125, 0.375, 0.8438, 0.3902, 0.8436, 0.3903, 0.8114, 0.375, 0.8438, 0.375, 0.875, 0.3902, 0.875, 0.3902, 0.8436, 0.3902, 0.8436, 0.3902, 0.875, 0.4054, 0.875, 0.4057, 0.8435, 0.4057, 0.8435, 0.4054, 0.875, 0.4206, 0.875, 0.4216, 0.8435, 0.4216, 0.8435, 0.4206, 0.875, 0.4358, 0.875, 0.4388, 0.8435, 0.4222, 0.8102, 0.4216, 0.8435, 0.4388, 0.8435, 0.4397, 0.8102, 0.4224, 0.7736, 0.4222, 0.8102, 0.4397, 0.8102, 0.44, 0.7735, 0.4224, 0.7318, 0.4224, 0.7736, 0.44, 0.7735, 0.4401, 0.7316, 0.4057, 0.7331, 0.4059, 0.7746, 0.4224, 0.7736, 0.4224, 0.7318, 0.3896, 0.7371, 0.3902, 0.7771, 0.4059, 0.7746, 0.4057, 0.7331, 0.537, 0.7735, 0.5372, 0.8102, 0.5541, 0.8102, 0.554, 0.7735, 0.5372, 0.8102, 0.5377, 0.8435, 0.5545, 0.8435, 0.5541, 0.8102, 0.554, 0.7735, 0.5541, 0.8102, 0.5697, 0.8102, 0.5694, 0.7735, 0.5541, 0.8102, 0.5545, 0.8435, 0.5703, 0.8435, 0.5697, 0.8102, 0.5186, 0.7316, 0.5187, 0.7735, 0.537, 0.7735, 0.537, 0.7316, 0.5187, 0.7735, 0.5189, 0.8102, 0.5372, 0.8102, 0.537, 0.7735, 0.5189, 0.8102, 0.5197, 0.8435, 0.5377, 0.8435, 0.5372, 0.8102, 0.5197, 0.8435, 0.522, 0.875, 0.5385, 0.875, 0.5377, 0.8435, 0.5377, 0.8435, 0.5385, 0.875, 0.555, 0.875, 0.5545, 0.8435, 0.5545, 0.8435, 0.555, 0.875, 0.5714, 0.875, 0.5703, 0.8435, 0.5703, 0.8435, 0.5714, 0.875, 0.5879, 0.875, 0.5846, 0.8435, 0.5697, 0.8102, 0.5703, 0.8435, 0.5846, 0.8435, 0.5835, 0.8102, 0.5694, 0.7735, 0.5697, 0.8102, 0.5835, 0.8102, 0.5832, 0.7735, 0.5694, 0.7316, 0.5694, 0.7735, 0.5832, 0.7735, 0.5831, 0.7316, 0.554, 0.7316, 0.554, 0.7735, 0.5694, 0.7735, 0.5694, 0.7316, 0.537, 0.7316, 0.537, 0.7735, 0.554, 0.7735, 0.554, 0.7316, 0.5952, 0.7736, 0.5955, 0.8102, 0.606, 0.8106, 0.6059, 0.7746, 0.5955, 0.8102, 0.5961, 0.8435, 0.6062, 0.8435, 0.606, 0.8106, 0.6059, 0.7746, 0.606, 0.8106, 0.6157, 0.8114, 0.6157, 0.7771, 0.606, 0.8106, 0.6062, 0.8435, 0.6157, 0.8436, 0.6157, 0.8114, 0.5831, 0.7316, 0.5832, 0.7735, 0.5952, 0.7736, 0.5952, 0.7318, 0.5832, 0.7735, 0.5835, 0.8102, 0.5955, 0.8102, 0.5952, 0.7736, 0.5835, 0.8102, 0.5846, 0.8435, 0.5961, 0.8435, 0.5955, 0.8102, 0.5846, 0.8435, 0.5879, 0.875, 0.5972, 0.875, 0.5961, 0.8435, 0.5961, 0.8435, 0.5972, 0.875, 0.6065, 0.875, 0.6062, 0.8435, 0.6062, 0.8435, 0.6065, 0.875, 0.6157, 0.875, 0.6157, 0.8436, 0.6157, 0.8436, 0.6157, 0.875, 0.625, 0.875, 0.625, 0.8438, 0.6157, 0.8114, 0.6157, 0.8436, 0.625, 0.8438, 0.625, 0.8125, 0.6157, 0.7771, 0.6157, 0.8114, 0.625, 0.8125, 0.625, 0.7813, 0.6166, 0.7371, 0.6157, 0.7771, 0.625, 0.7813, 0.625, 0.75, 0.6062, 0.7331, 0.6059, 0.7746, 0.6157, 0.7771, 0.6166, 0.7371, 0.5952, 0.7318, 0.5952, 0.7736, 0.6059, 0.7746, 0.6062, 0.7331, 0.6623, 0.5886, 0.6616, 0.6367, 0.689, 0.6361, 0.6893, 0.5867, 0.6616, 0.6367, 0.6595, 0.6916, 0.6884, 0.6916, 0.689, 0.6361, 0.6893, 0.5867, 0.689, 0.6361, 0.7189, 0.6344, 0.719, 0.5816, 0.689, 0.6361, 0.6884, 0.6916, 0.7189, 0.6914, 0.7189, 0.6344, 0.6397, 0.5513, 0.6395, 0.5888, 0.6623, 0.5886, 0.6624, 0.5509, 0.6395, 0.5888, 0.6384, 0.6365, 0.6616, 0.6367, 0.6623, 0.5886, 0.6384, 0.6365, 0.6352, 0.6905, 0.6595, 0.6916, 0.6616, 0.6367, 0.6352, 0.6905, 0.625, 0.75, 0.6563, 0.75, 0.6595, 0.6916, 0.6595, 0.6916, 0.6563, 0.75, 0.6875, 0.75, 0.6884, 0.6916, 0.6884, 0.6916, 0.6875, 0.75, 0.7188, 0.75, 0.7189, 0.6914, 0.7189, 0.6914, 0.7188, 0.75, 0.75, 0.75, 0.75, 0.6911, 0.7189, 0.6344, 0.7189, 0.6914, 0.75, 0.6911, 0.75, 0.6322, 0.719, 0.5816, 0.7189, 0.6344, 0.75, 0.6322, 0.75, 0.5733, 0.719, 0.5402, 0.719, 0.5816, 0.75, 0.5733, 0.75, 0.5145, 0.6893, 0.5482, 0.6893, 0.5867, 0.719, 0.5816, 0.719, 0.5402, 0.6624, 0.5509, 0.6623, 0.5886, 0.6893, 0.5867, 0.6893, 0.5482, 0.0, 0.0, 0.0, 0.0, 0.0, 0.0, 0.0, 0.0, 0.0, 0.0, 0.0, 0.0, 0.0, 0.0, 0.0, 0.0, 0.0, 0.0, 0.0, 0.0, 0.0, 0.0, 0.0, 0.0, 0.0, 0.0, 0.0, 0.0, 0.0, 0.0, 0.0, 0.0, 0.0, 0.0, 0.0, 0.0, 0.0, 0.0, 0.0, 0.0, 0.0, 0.0, 0.0, 0.0, 0.0, 0.0, 0.0, 0.0, 0.0, 0.0, 0.0, 0.0, 0.0, 0.0, 0.0, 0.0, 0.0, 0.0, 0.0, 0.0, 0.0, 0.0, 0.0, 0.0, 0.0, 0.0, 0.0, 0.0, 0.0, 0.0, 0.0, 0.0, 0.0, 0.0, 0.0, 0.0, 0.0, 0.0, 0.0, 0.0, 0.0, 0.0, 0.0, 0.0, 0.0, 0.0, 0.0, 0.0, 0.0, 0.0, 0.0, 0.0, 0.0, 0.0, 0.0, 0.0, 0.0, 0.0, 0.0, 0.0, 0.0, 0.0, 0.0, 0.0, 0.0, 0.0, 0.0, 0.0, 0.0, 0.0, 0.0, 0.0, 0.0, 0.0, 0.0, 0.0, 0.0, 0.0, 0.0, 0.0, 0.0, 0.0, 0.0, 0.0, 0.0, 0.0, 0.0, 0.0, 0.0, 0.0, 0.0, 0.0, 0.0, 0.0, 0.0, 0.0, 0.0, 0.0, 0.0, 0.0, 0.0, 0.0, 0.0, 0.0, 0.0, 0.0, 0.0, 0.0, 0.0, 0.0, 0.0, 0.0, 0.0, 0.0, 0.0, 0.0, 0.0, 0.0, 0.0, 0.0, 0.0, 0.0, 0.0, 0.0, 0.0, 0.0, 0.0, 0.0, 0.0, 0.0, 0.0, 0.0, 0.0, 0.0, 0.0, 0.0, 0.0, 0.0, 0.0, 0.0, 0.0, 0.0, 0.0, 0.0, 0.0, 0.0, 0.0, 0.0, 0.0, 0.0, 0.0, 0.0, 0.0, 0.0, 0.0, 0.0, 0.0, 0.0, 0.0, 0.0, 0.0, 0.0, 0.0, 0.0, 0.0, 0.0, 0.0, 0.0, 0.0, 0.0, 0.0, 0.0, 0.0, 0.0, 0.0, 0.0, 0.0, 0.0, 0.0, 0.0, 0.0, 0.0, 0.0, 0.0, 0.981, 1.0, 0.5, 1.0, 0.5, 1.0, 0.981, 1.0, 1.0, 0.9694, 1.0, 0.9639, 1.0, 0.9296, 1.0, 0.9296, 1.0, 0.9504, 1.0, 0.9256, 1.0, 0.9296, 1.0, 0.9296, 1.0, 0.988, 1.0, 0.9834, 1.0, 0.9296, 1.0, 0.9296, 1.0, 0.9296, 1.0, 0.01367, 1.0, 0.02526, 1.0, 0.9296, 1.0, 0.9296, 1.0, 0.02526, 1.0, 0.03002, 1.0, 0.9296, 1.0, 0.9504, 1.0, 0.9296, 1.0, 0.9296, 1.0, 0.9256, 1.0, 0.988, 1.0, 0.9296, 1.0, 0.9296, 1.0, 0.9834, 0.5, 0.0, 1.0, 0.0, 1.0, 0.0, 0.5, 0.0, 1.0, 1.0, 1.0, 1.0, 1.0, 1.0, 1.0, 1.0, 1.0, 1.0, 1.0, 1.0, 1.0, 1.0, 1.0, 1.0, 1.0, 0.0, 1.0, 0.0, 1.0, 0.0, 1.0, 0.0, 1.0, 0.06406, 1.0, 0.9296, 1.0, 0.9296, 1.0, 0.06406, 1.0, 0.9296, 1.0, 0.9296, 1.0, 0.03002, 1.0, 0.02526, 1.0, 0.9834, 1.0, 0.9694, 1.0, 0.9296, 1.0, 0.9296, 1.0, 0.9296, 1.0, 0.9296, 1.0, 0.01367, 1.0, 0.01008, 0.5, 0.9296, 0.5, 0.9881, 1.0, 0.988, 1.0, 0.9296, 1.0, 0.9296, 1.0, 0.9296, 1.0, 0.05927, 1.0, 0.04147, 0.5, 0.9296, 1.0, 0.9296, 1.0, 0.988, 0.5, 0.9881, 1.0, 0.0, 1.0, 0.0, 1.0, 0.0, 1.0, 0.0, 1.0, 0.9296, 1.0, 0.04147, 1.0, 0.05927, 1.0, 0.9296, 1.0, 0.9296, 1.0, 0.01008, 1.0, 0.01367, 1.0, 0.9296, 1.0, 1.0, 1.0, 1.0, 1.0, 1.0, 1.0, 1.0, 1.0, 0.9296, 1.0, 0.9359, 1.0, 0.9359, 1.0, 0.9296, 1.0, 0.0, 1.0, 0.0, 1.0, 0.0, 1.0, 0.0, 1.0, 0.0, 1.0, 0.0, 1.0, 0.0, 1.0, 0.0, 1.0, 1.0, 1.0, 1.0, 1.0, 1.0, 1.0, 1.0, 1.0, 0.9834, 1.0, 0.9296, 1.0, 0.9296, 1.0, 0.9694, 1.0, 0.9296, 1.0, 0.03002, 1.0, 0.04147, 1.0, 0.9296, 1.0, 0.9296, 1.0, 0.9296, 1.0, 0.02526, 1.0, 0.01367, 1.0, 0.9694, 1.0, 0.9296, 1.0, 0.9296, 1.0, 0.9639, 1.0, 0.0, 1.0, 0.0, 1.0, 0.0, 1.0, 0.0, 0.5, 0.01008, 1.0, 0.01008, 1.0, 0.9296, 0.5, 0.9296, 1.0, 1.0, 1.0, 1.0, 1.0, 1.0, 1.0, 1.0, 0.5, 0.01008, 1.0, 0.01008, 1.0, 0.9296, 0.5, 0.9296, 1.0, 0.9296, 1.0, 0.9296, 1.0, 0.04147, 1.0, 0.03002, 1.0, 0.9639, 1.0, 0.9296, 1.0, 0.9296, 1.0, 0.9504, 1.0, 0.9639, 1.0, 0.9504, 1.0, 0.9296, 1.0, 0.9296, 1.0, 1.0, 1.0, 1.0, 1.0, 1.0, 1.0, 1.0, 1.0, 0.9296, 1.0, 0.02526, 1.0, 0.03002, 1.0, 0.9296, 1.0, 0.9504, 1.0, 0.9296, 1.0, 0.9296, 1.0, 0.9256, 1.0, 0.0, 1.0, 0.0, 1.0, 0.0, 1.0, 0.0, 1.0, 0.9296, 1.0, 0.9296, 1.0, 0.02526, 1.0, 0.01367, 1.0, 0.9296, 1.0, 0.9296, 1.0, 0.03002, 1.0, 0.02526, 1.0, 0.9504, 1.0, 0.9256, 1.0, 0.9296, 1.0, 0.9296, 1.0, 0.988, 1.0, 0.9834, 1.0, 0.9296, 1.0, 0.9296, 1.0, 0.988, 1.0, 0.9296, 1.0, 0.9296, 1.0, 0.9834, 1.0, 1.0, 1.0, 1.0, 1.0, 1.0, 1.0, 1.0, 1.0, 0.0, 1.0, 0.0, 1.0, 0.0, 1.0, 0.0, 0.5, 0.9296, 0.5, 0.9296, 0.5, 0.01008, 0.5, 0.0, 0.5, 0.0, 0.5, 0.01008, 1.0, 0.06406, 1.0, 0.06406, 1.0, 0.9296, 1.0, 0.9296, 1.0, 0.0, 1.0, 0.0, 1.0, 0.0, 1.0, 0.0, 0.5, 0.9881, 0.5, 1.0, 0.5, 1.0, 0.5, 0.9881, 0.5, 0.9296, 0.5, 0.9296, 1.0, 0.9834, 1.0, 0.9296, 1.0, 0.9296, 1.0, 0.9694, 1.0, 0.9296, 1.0, 0.01008, 1.0, 0.01367, 1.0, 0.9296, 0.981, 1.0, 0.981, 1.0, 0.5, 1.0, 0.5, 1.0, 1.0, 0.0, 1.0, 0.0, 1.0, 0.0, 1.0, 0.0, 1.0, 0.9296, 1.0, 0.04147, 1.0, 0.05927, 1.0, 0.9296, 0.5, 0.9296, 0.5, 0.9881, 1.0, 0.988, 1.0, 0.9296, 1.0, 0.0, 1.0, 0.0, 1.0, 0.0, 1.0, 0.0, 1.0, 0.9296, 1.0, 0.9296, 1.0, 0.05927, 1.0, 0.04147, 1.0, 0.9296, 1.0, 0.9296, 1.0, 0.01367, 1.0, 0.01008, 0.5, 0.9296, 1.0, 0.9296, 1.0, 0.988, 0.5, 0.9881, 1.0, 0.9296, 1.0, 0.9296, 1.0, 0.9359, 1.0, 0.9359, 1.0, 1.0, 1.0, 1.0, 1.0, 1.0, 1.0, 1.0, 0.5, 0.0, 0.5, 0.0, 1.0, 0.0, 1.0, 0.0, 1.0, 1.0, 1.0, 1.0, 1.0, 1.0, 1.0, 1.0, 1.0, 0.9834, 1.0, 0.9694, 1.0, 0.9296, 1.0, 0.9296, 1.0, 0.9296, 1.0, 0.9296, 1.0, 0.04147, 1.0, 0.03002, 1.0, 0.9296, 1.0, 0.01367, 1.0, 0.02526, 1.0, 0.9296, 1.0, 0.9694, 1.0, 0.9639, 1.0, 0.9296, 1.0, 0.9296, 1.0, 0.9694, 1.0, 0.9296, 1.0, 0.9296, 1.0, 0.9639, 0.5, 0.01008, 0.5, 0.9296, 1.0, 0.9296, 1.0, 0.01008, 1.0, 1.0, 1.0, 1.0, 1.0, 1.0, 1.0, 1.0, 1.0, 0.9296, 1.0, 0.03002, 1.0, 0.04147, 1.0, 0.9296, 1.0, 0.9639, 1.0, 0.9504, 1.0, 0.9296, 1.0, 0.9296, 1.0, 0.9639, 1.0, 0.9296, 1.0, 0.9296, 1.0, 0.9504, 0.981, 1.0, 1.0, 1.0, 1.0, 0.988, 1.0, 0.05927, 1.0, 0.06406, 1.0, 0.0, 1.0, 0.9256, 1.0, 1.0, 1.0, 0.9359, 0.981, 1.0, 1.0, 0.988, 1.0, 1.0, 1.0, 0.05927, 1.0, 0.0, 1.0, 0.06406, 1.0, 0.9256, 1.0, 0.9359, 1.0, 1.0, 0.981, 1.0, 1.0, 0.988, 1.0, 1.0, 1.0, 0.05927, 1.0, 0.0, 1.0, 0.06406, 1.0, 0.9256, 1.0, 0.9359, 1.0, 1.0, 0.981, 1.0, 1.0, 1.0, 1.0, 0.988, 1.0, 0.05927, 1.0, 0.06406, 1.0, 0.0, 1.0, 0.9256, 1.0, 1.0, 1.0, 0.9359, 0.5, 0.01008, 1.0, 0.01008, 1.0, 0.0, 0.5, 0.0, 1.0, 0.988, 0.5, 0.9881, 0.5, 1.0, 0.981, 1.0, 1.0, 0.01367, 1.0, 0.02526, 1.0, 0.0, 1.0, 0.0, 1.0, 0.9834, 1.0, 0.988, 1.0, 1.0, 1.0, 1.0, 1.0, 0.9296, 1.0, 0.9256, 1.0, 0.9359, 1.0, 0.9296, 1.0, 0.04147, 1.0, 0.05927, 1.0, 0.0, 1.0, 0.0, 1.0, 0.9639, 1.0, 0.9694, 1.0, 1.0, 1.0, 1.0, 1.0, 0.01008, 1.0, 0.01367, 1.0, 0.0, 1.0, 0.0, 1.0, 0.9694, 1.0, 0.9834, 1.0, 1.0, 1.0, 1.0, 0.5, 0.0, 1.0, 0.0, 1.0, 0.01008, 0.5, 0.01008, 0.981, 1.0, 0.5, 1.0, 0.5, 0.9881, 1.0, 0.988, 1.0, 0.0, 1.0, 0.0, 1.0, 0.02526, 1.0, 0.01367, 1.0, 1.0, 1.0, 1.0, 1.0, 0.988, 1.0, 0.9834, 1.0, 0.9296, 1.0, 0.9359, 1.0, 0.9256, 1.0, 0.9296, 1.0, 0.0, 1.0, 0.0, 1.0, 0.05927, 1.0, 0.04147, 1.0, 1.0, 1.0, 1.0, 1.0, 0.9694, 1.0, 0.9639, 1.0, 0.0, 1.0, 0.0, 1.0, 0.01367, 1.0, 0.01008, 1.0, 1.0, 1.0, 1.0, 1.0, 0.9834, 1.0, 0.9694, 1.0, 1.0, 1.0, 1.0, 1.0, 0.9359, 1.0, 0.9359, 1.0, 0.0, 1.0, 0.0, 1.0, 0.06406, 1.0, 0.06406, 1.0, 1.0, 1.0, 1.0, 0.981, 1.0, 0.981, 1.0, 1.0, 0.05927, 1.0, 0.9296, 1.0, 0.9296, 1.0, 0.06406, 1.0, 0.06406, 1.0, 0.9296, 1.0, 0.9296, 1.0, 0.05927, 1.0, 0.02526, 1.0, 0.03002, 1.0, 0.0, 1.0, 0.0, 1.0, 0.9504, 1.0, 0.9639, 1.0, 1.0, 1.0, 1.0, 1.0, 0.0, 1.0, 0.0, 1.0, 0.03002, 1.0, 0.02526, 1.0, 1.0, 1.0, 1.0, 1.0, 0.9639, 1.0, 0.9504, 1.0, 0.03002, 1.0, 0.04147, 1.0, 0.0, 1.0, 0.0, 1.0, 0.0, 1.0, 0.0, 1.0, 0.04147, 1.0, 0.03002, 1.0, 0.9256, 1.0, 0.9504, 1.0, 1.0, 1.0, 1.0, 1.0, 1.0, 1.0, 1.0, 1.0, 0.9504, 1.0, 0.9256, 0.5, 0.0, 1.0, 0.0, 1.0, 0.01008, 0.5, 0.01008, 0.981, 1.0, 0.5, 1.0, 0.5, 0.9881, 1.0, 0.988, 1.0, 0.0, 1.0, 0.0, 1.0, 0.02526, 1.0, 0.01367, 1.0, 1.0, 1.0, 1.0, 1.0, 0.988, 1.0, 0.9834, 1.0, 0.9296, 1.0, 0.9359, 1.0, 0.9256, 1.0, 0.9296, 1.0, 0.0, 1.0, 0.0, 1.0, 0.05927, 1.0, 0.04147, 1.0, 1.0, 1.0, 1.0, 1.0, 0.9694, 1.0, 0.9639, 1.0, 0.0, 1.0, 0.0, 1.0, 0.01367, 1.0, 0.01008, 1.0, 1.0, 1.0, 1.0, 1.0, 0.9834, 1.0, 0.9694, 0.5, 0.01008, 1.0, 0.01008, 1.0, 0.0, 0.5, 0.0, 1.0, 0.988, 0.5, 0.9881, 0.5, 1.0, 0.981, 1.0, 1.0, 0.01367, 1.0, 0.02526, 1.0, 0.0, 1.0, 0.0, 1.0, 0.9834, 1.0, 0.988, 1.0, 1.0, 1.0, 1.0, 1.0, 0.9296, 1.0, 0.9256, 1.0, 0.9359, 1.0, 0.9296, 1.0, 0.04147, 1.0, 0.05927, 1.0, 0.0, 1.0, 0.0, 1.0, 0.9639, 1.0, 0.9694, 1.0, 1.0, 1.0, 1.0, 1.0, 0.01008, 1.0, 0.01367, 1.0, 0.0, 1.0, 0.0, 1.0, 0.9694, 1.0, 0.9834, 1.0, 1.0, 1.0, 1.0, 1.0, 0.9359, 1.0, 0.9359, 1.0, 1.0, 1.0, 1.0, 1.0, 0.06406, 1.0, 0.06406, 1.0, 0.0, 1.0, 0.0, 0.981, 1.0, 0.981, 1.0, 1.0, 1.0, 1.0, 1.0, 1.0, 0.06406, 1.0, 0.9296, 1.0, 0.9296, 1.0, 0.05927, 1.0, 0.05927, 1.0, 0.9296, 1.0, 0.9296, 1.0, 0.06406, 1.0, 0.0, 1.0, 0.0, 1.0, 0.03002, 1.0, 0.02526, 1.0, 1.0, 1.0, 1.0, 1.0, 0.9639, 1.0, 0.9504, 1.0, 0.02526, 1.0, 0.03002, 1.0, 0.0, 1.0, 0.0, 1.0, 0.9504, 1.0, 0.9639, 1.0, 1.0, 1.0, 1.0, 1.0, 0.0, 1.0, 0.0, 1.0, 0.04147, 1.0, 0.03002, 1.0, 0.03002, 1.0, 0.04147, 1.0, 0.0, 1.0, 0.0, 1.0, 1.0, 1.0, 1.0, 1.0, 0.9504, 1.0, 0.9256, 1.0, 0.9256, 1.0, 0.9504, 1.0, 1.0, 1.0, 1.0, 0.5, 0.01008, 0.5, 0.9296, 1.0, 0.9296, 1.0, 0.01008])
me_cube.materials.append(mat_material)
me_cube.use_remesh_preserve_volume = False
me_cube.use_remesh_preserve_attributes = False
me_cube.use_mirror_vertex_groups = False
me_cube.update()
me_cube_001 = bpy.data.meshes.new('Cube.001')
me_cube_001.from_pydata([(1.0, 1.0, 1.0), (1.0, 1.0, -1.0), (1.0, -1.0, 1.0), (1.0, -1.0, -1.0), (-1.0, 1.0, 1.0), (-1.0, 1.0, -1.0), (-1.0, -1.0, 1.0), (-1.0, -1.0, -1.0)], [], [(0, 4, 6, 2), (3, 2, 6, 7), (7, 6, 4, 5), (5, 1, 3, 7), (1, 0, 2, 3), (5, 4, 0, 1)])
_uv = me_cube_001.uv_layers.new(name='UVMap')
_uv.uv.foreach_set('vector', [0.625, 0.5, 0.875, 0.5, 0.875, 0.75, 0.625, 0.75, 0.375, 0.75, 0.625, 0.75, 0.625, 1.0, 0.375, 1.0, 0.375, 0.0, 0.625, 0.0, 0.625, 0.25, 0.375, 0.25, 0.125, 0.5, 0.375, 0.5, 0.375, 0.75, 0.125, 0.75, 0.375, 0.5, 0.625, 0.5, 0.625, 0.75, 0.375, 0.75, 0.375, 0.25, 0.625, 0.25, 0.625, 0.5, 0.375, 0.5])
me_cube_001.materials.append(mat_material)
me_cube_001.use_remesh_preserve_volume = False
me_cube_001.use_remesh_preserve_attributes = False
me_cube_001.use_mirror_vertex_groups = False
me_cube_001.update()
me_cube_002 = bpy.data.meshes.new('Cube.002')
me_cube_002.from_pydata([(1.0, 1.0, 1.0), (1.0, 1.0, -1.0), (1.0, -1.0, 1.0), (1.0, -1.0, -1.0), (-1.0, 1.0, 1.0), (-1.0, 1.0, -1.0), (-1.0, -1.0, 1.0), (-1.0, -1.0, -1.0)], [], [(0, 4, 6, 2), (3, 2, 6, 7), (7, 6, 4, 5), (5, 1, 3, 7), (1, 0, 2, 3), (5, 4, 0, 1)])
_uv = me_cube_002.uv_layers.new(name='UVMap')
_uv.uv.foreach_set('vector', [0.625, 0.5, 0.875, 0.5, 0.875, 0.75, 0.625, 0.75, 0.375, 0.75, 0.625, 0.75, 0.625, 1.0, 0.375, 1.0, 0.375, 0.0, 0.625, 0.0, 0.625, 0.25, 0.375, 0.25, 0.125, 0.5, 0.375, 0.5, 0.375, 0.75, 0.125, 0.75, 0.375, 0.5, 0.625, 0.5, 0.625, 0.75, 0.375, 0.75, 0.375, 0.25, 0.625, 0.25, 0.625, 0.5, 0.375, 0.5])
me_cube_002.materials.append(mat_material)
me_cube_002.use_remesh_preserve_volume = False
me_cube_002.use_remesh_preserve_attributes = False
me_cube_002.use_mirror_vertex_groups = False
me_cube_002.update()

# ---- objects
ob_ship = bpy.data.objects.new('Ship', me_cube)
ob_cameratarget = bpy.data.objects.new('CameraTarget', me_cube_001)
ob_camposition = bpy.data.objects.new('CamPosition', me_cube_002)

# ---- transforms, parenting, visibility, modifiers, constraints
ob_ship.location = (0.0, 83.38, 0.0)
ob_ship.rotation_euler = (4.62e-08, -0.001842, -1.015e-07)
ob_ship.lock_rotations_4d = False
ob_ship.empty_display_type = 'ARROWS'
ob_ship.lineart.crease_threshold = 0.0
ob_cameratarget.location = (0.0, 50.16, 0.0)
ob_cameratarget.scale = (0.7243, 0.7243, 0.7243)
ob_cameratarget.lock_rotations_4d = False
ob_cameratarget.empty_display_type = 'ARROWS'
ob_cameratarget.lineart.crease_threshold = 0.0
ob_camposition.location = (10.72, 43.99, 0.0)
ob_camposition.scale = (0.7243, 0.7243, 0.7243)
ob_camposition.lock_rotations_4d = False
ob_camposition.empty_display_type = 'ARROWS'
ob_camposition.lineart.crease_threshold = 0.0

# ---- collection membership
col_collection.objects.link(ob_ship)
col_collection.objects.link(ob_cameratarget)
col_collection.objects.link(ob_camposition)

# ---- scene / render settings (as saved in the file)
scene.frame_start = 1; scene.frame_end = 250; scene.frame_set(58)
scene.render.engine = 'BLENDER_EEVEE_NEXT'
scene.cycles.use_denoising = False
scene.cycles.samples = 128
scene.cycles.sampling_pattern = 'TABULATED_SOBOL'
scene.cycles.use_adaptive_sampling = False
scene.cycles.use_light_tree = False
scene.view_settings.view_transform = 'Filmic'
bpy.context.view_layer.update()

# ---- added for rendering (the .blend has no active camera and no usable light): camera, sun
cam_auto = bpy.data.cameras.new('AutoCamera')
cam_auto.lens = 50.0
cam_auto.sensor_width = 36.0
cam_auto.clip_end = 1000.0
ob_auto_camera = bpy.data.objects.new('AutoCamera', cam_auto)
scene.collection.objects.link(ob_auto_camera)
ob_auto_camera.location = (48.2094, 12.2928, 36.1477)
ob_auto_camera.rotation_euler = (1.09748, -7.21219e-08, 0.694738)
scene.camera = ob_auto_camera
light_auto_sun = bpy.data.lights.new('AutoSun', 'SUN')
light_auto_sun.energy = 3.0
light_auto_sun.angle = 0.0523599
ob_auto_sun = bpy.data.objects.new('AutoSun', light_auto_sun)
scene.collection.objects.link(ob_auto_sun)
ob_auto_sun.rotation_euler = (0.872665, 0.174533, 0.523599)
bpy.context.view_layer.update()
